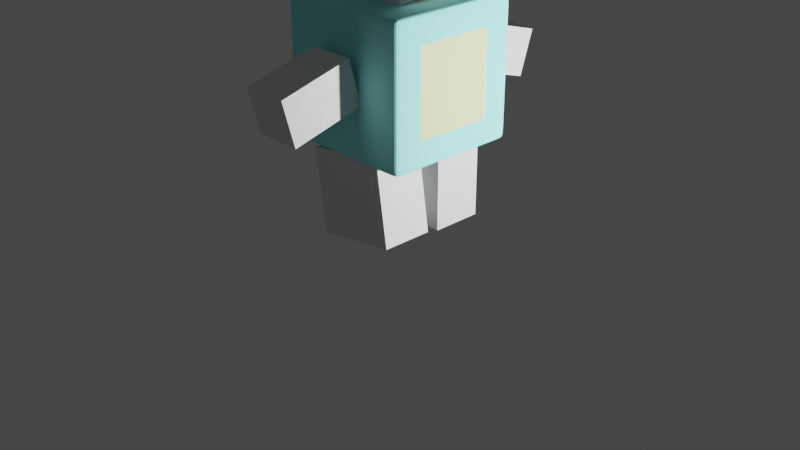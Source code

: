 # Source: collision.blend  (saved by Blender 2.91.10; exported with 4.5.12 LTS)
import bpy
from mathutils import Matrix  # noqa: F401  (used for matrix-valued properties, if any)

bpy.ops.wm.read_factory_settings(use_empty=True)
scene = bpy.context.scene
scene.name = 'Scene'

# ---- collections
col_collection = bpy.data.collections.new('Collection'); scene.collection.children.link(col_collection)

# ---- materials (node trees are filled in below, after node groups)
mat_material = bpy.data.materials.new('Material')
mat_material.alpha_threshold = 0.0
mat_material.use_transparent_shadow = False
mat_material.diffuse_color = (0.3464, 0.9186, 0.9186, 1.0)
mat_material.line_color = (0.0, 0.0, 0.0, 1.0)
mat_material_004 = bpy.data.materials.new('Material.004')
mat_material_004.use_transparent_shadow = False
mat_collisionhead = bpy.data.materials.new('CollisionHead')
mat_collisionhead.use_transparent_shadow = False
mat_material_005 = bpy.data.materials.new('Material.005')
mat_material_005.use_transparent_shadow = False
mat_material_006 = bpy.data.materials.new('Material.006')
mat_material_006.use_transparent_shadow = False
mat_material_007 = bpy.data.materials.new('Material.007')
mat_material_007.use_transparent_shadow = False
mat_material_008 = bpy.data.materials.new('Material.008')
mat_material_008.use_transparent_shadow = False
mat_collisionrightleg = bpy.data.materials.new('CollisionRightLeg')
mat_collisionrightleg.use_transparent_shadow = False
mat_collisionleftleg = bpy.data.materials.new('CollisionLeftLeg')
mat_collisionleftleg.use_transparent_shadow = False
mat_collisionleftarmmaterial_006 = bpy.data.materials.new('CollisionLeftArmMaterial.006')
mat_collisionleftarmmaterial_006.use_transparent_shadow = False
mat_collisionrightarm = bpy.data.materials.new('CollisionRightArm')
mat_collisionrightarm.use_transparent_shadow = False

# ---- material node trees
mat_material_004.use_nodes = True; mat_material_004.node_tree.nodes.clear()
_N = mat_material_004.node_tree.nodes; _L = mat_material_004.node_tree.links
n0 = _N.new('ShaderNodeBsdfPrincipled'); n0.name = 'Principled BSDF'; n0.location = (10, 300)
n0.distribution = 'GGX'
n0.subsurface_method = 'BURLEY'
n0.inputs[0].default_value = (0.7433, 0.8, 0.4074, 1.0)
n0.inputs[3].default_value = 1.45
n0.inputs[27].default_value = (0.0, 0.0, 0.0, 1.0)
n0.inputs[28].default_value = 1.0
n1 = _N.new('ShaderNodeOutputMaterial'); n1.name = 'Material Output'; n1.location = (300, 300)
_L.new(n0.outputs[0], n1.inputs[0])
n1.is_active_output = True
mat_collisionhead.use_nodes = True; mat_collisionhead.node_tree.nodes.clear()
_N = mat_collisionhead.node_tree.nodes; _L = mat_collisionhead.node_tree.links
n0 = _N.new('ShaderNodeBsdfPrincipled'); n0.name = 'Principled BSDF'; n0.location = (10, 300)
n0.distribution = 'GGX'
n0.subsurface_method = 'BURLEY'
n0.inputs[3].default_value = 1.45
n0.inputs[27].default_value = (0.0, 0.0, 0.0, 1.0)
n0.inputs[28].default_value = 1.0
n1 = _N.new('ShaderNodeOutputMaterial'); n1.name = 'Material Output'; n1.location = (300, 300)
_L.new(n0.outputs[0], n1.inputs[0])
n1.is_active_output = True
mat_material_005.use_nodes = True; mat_material_005.node_tree.nodes.clear()
_N = mat_material_005.node_tree.nodes; _L = mat_material_005.node_tree.links
n0 = _N.new('ShaderNodeBsdfPrincipled'); n0.name = 'Principled BSDF'; n0.location = (10, 300)
n0.distribution = 'GGX'
n0.subsurface_method = 'BURLEY'
n0.inputs[0].default_value = (0.002322, 0.002322, 0.002322, 1.0)
n0.inputs[3].default_value = 1.45
n0.inputs[27].default_value = (0.0, 0.0, 0.0, 1.0)
n0.inputs[28].default_value = 1.0
n1 = _N.new('ShaderNodeOutputMaterial'); n1.name = 'Material Output'; n1.location = (300, 300)
_L.new(n0.outputs[0], n1.inputs[0])
n1.is_active_output = True
mat_material_006.use_nodes = True; mat_material_006.node_tree.nodes.clear()
_N = mat_material_006.node_tree.nodes; _L = mat_material_006.node_tree.links
n0 = _N.new('ShaderNodeBsdfPrincipled'); n0.name = 'Principled BSDF'; n0.location = (10, 300)
n0.distribution = 'GGX'
n0.subsurface_method = 'BURLEY'
n0.inputs[3].default_value = 1.45
n0.inputs[27].default_value = (0.0, 0.0, 0.0, 1.0)
n0.inputs[28].default_value = 1.0
n1 = _N.new('ShaderNodeOutputMaterial'); n1.name = 'Material Output'; n1.location = (300, 300)
_L.new(n0.outputs[0], n1.inputs[0])
n1.is_active_output = True
mat_material_007.use_nodes = True; mat_material_007.node_tree.nodes.clear()
_N = mat_material_007.node_tree.nodes; _L = mat_material_007.node_tree.links
n0 = _N.new('ShaderNodeBsdfPrincipled'); n0.name = 'Principled BSDF'; n0.location = (10, 300)
n0.distribution = 'GGX'
n0.subsurface_method = 'BURLEY'
n0.inputs[0].default_value = (0.8, 0.04997, 0.04997, 1.0)
n0.inputs[3].default_value = 1.45
n0.inputs[27].default_value = (0.0, 0.0, 0.0, 1.0)
n0.inputs[28].default_value = 1.0
n1 = _N.new('ShaderNodeOutputMaterial'); n1.name = 'Material Output'; n1.location = (300, 300)
_L.new(n0.outputs[0], n1.inputs[0])
n1.is_active_output = True
mat_material_008.use_nodes = True; mat_material_008.node_tree.nodes.clear()
_N = mat_material_008.node_tree.nodes; _L = mat_material_008.node_tree.links
n0 = _N.new('ShaderNodeBsdfPrincipled'); n0.name = 'Principled BSDF'; n0.location = (10, 300)
n0.distribution = 'GGX'
n0.subsurface_method = 'BURLEY'
n0.inputs[0].default_value = (0.5183, 0.8, 0.2434, 1.0)
n0.inputs[3].default_value = 1.45
n0.inputs[27].default_value = (0.0, 0.0, 0.0, 1.0)
n0.inputs[28].default_value = 1.0
n1 = _N.new('ShaderNodeOutputMaterial'); n1.name = 'Material Output'; n1.location = (300, 300)
_L.new(n0.outputs[0], n1.inputs[0])
n1.is_active_output = True
mat_collisionrightleg.use_nodes = True; mat_collisionrightleg.node_tree.nodes.clear()
_N = mat_collisionrightleg.node_tree.nodes; _L = mat_collisionrightleg.node_tree.links
n0 = _N.new('ShaderNodeBsdfPrincipled'); n0.name = 'Principled BSDF'; n0.location = (10, 300)
n0.distribution = 'GGX'
n0.subsurface_method = 'BURLEY'
n0.inputs[3].default_value = 1.45
n0.inputs[27].default_value = (0.0, 0.0, 0.0, 1.0)
n0.inputs[28].default_value = 1.0
n1 = _N.new('ShaderNodeOutputMaterial'); n1.name = 'Material Output'; n1.location = (300, 300)
_L.new(n0.outputs[0], n1.inputs[0])
n1.is_active_output = True
mat_collisionleftleg.use_nodes = True; mat_collisionleftleg.node_tree.nodes.clear()
_N = mat_collisionleftleg.node_tree.nodes; _L = mat_collisionleftleg.node_tree.links
n0 = _N.new('ShaderNodeBsdfPrincipled'); n0.name = 'Principled BSDF'; n0.location = (10, 300)
n0.distribution = 'GGX'
n0.subsurface_method = 'BURLEY'
n0.inputs[3].default_value = 1.45
n0.inputs[27].default_value = (0.0, 0.0, 0.0, 1.0)
n0.inputs[28].default_value = 1.0
n1 = _N.new('ShaderNodeOutputMaterial'); n1.name = 'Material Output'; n1.location = (300, 300)
_L.new(n0.outputs[0], n1.inputs[0])
n1.is_active_output = True
mat_collisionleftarmmaterial_006.use_nodes = True; mat_collisionleftarmmaterial_006.node_tree.nodes.clear()
_N = mat_collisionleftarmmaterial_006.node_tree.nodes; _L = mat_collisionleftarmmaterial_006.node_tree.links
n0 = _N.new('ShaderNodeBsdfPrincipled'); n0.name = 'Principled BSDF'; n0.location = (10, 300)
n0.distribution = 'GGX'
n0.subsurface_method = 'BURLEY'
n0.inputs[3].default_value = 1.45
n0.inputs[27].default_value = (0.0, 0.0, 0.0, 1.0)
n0.inputs[28].default_value = 1.0
n1 = _N.new('ShaderNodeOutputMaterial'); n1.name = 'Material Output'; n1.location = (300, 300)
_L.new(n0.outputs[0], n1.inputs[0])
n1.is_active_output = True
mat_collisionrightarm.use_nodes = True; mat_collisionrightarm.node_tree.nodes.clear()
_N = mat_collisionrightarm.node_tree.nodes; _L = mat_collisionrightarm.node_tree.links
n0 = _N.new('ShaderNodeBsdfPrincipled'); n0.name = 'Principled BSDF'; n0.location = (10, 300)
n0.distribution = 'GGX'
n0.subsurface_method = 'BURLEY'
n0.inputs[3].default_value = 1.45
n0.inputs[27].default_value = (0.0, 0.0, 0.0, 1.0)
n0.inputs[28].default_value = 1.0
n1 = _N.new('ShaderNodeOutputMaterial'); n1.name = 'Material Output'; n1.location = (300, 300)
_L.new(n0.outputs[0], n1.inputs[0])
n1.is_active_output = True

# ---- world
world_world = bpy.data.worlds.new('World'); scene.world = world_world
world_world.use_nodes = True; world_world.node_tree.nodes.clear()
_N = world_world.node_tree.nodes; _L = world_world.node_tree.links
n0 = _N.new('ShaderNodeOutputWorld'); n0.name = 'World Output'; n0.location = (300, 300)
n1 = _N.new('ShaderNodeBackground'); n1.name = 'Background'; n1.location = (10, 300)
n1.inputs[0].default_value = (0.05088, 0.05088, 0.05088, 1.0)
_L.new(n1.outputs[0], n0.inputs[0])
n0.is_active_output = True
world_world.color = (0.05088, 0.05088, 0.05088)
world_world.use_sun_shadow = False
world_world.sun_shadow_jitter_overblur = 0.0

# ---- cameras
cam_camera = bpy.data.cameras.new('Camera')
cam_camera.clip_end = 100.0
cam_camera.ortho_scale = 7.314

# ---- lights
light_light = bpy.data.lights.new('Light', 'POINT')
light_light.transmission_factor = 0.0
light_light.energy = 1000.0
light_light.shadow_soft_size = 0.1
light_light.shadow_maximum_resolution = 0.006
light_light.use_absolute_resolution = True

# ---- meshes
me_cube_001 = bpy.data.meshes.new('Cube.001')
me_cube_001.from_pydata([(-1.0, -1.0, -1.0), (-1.0, -1.0, 1.0), (-1.0, 1.0, -1.0), (-1.0, 1.0, 1.0), (1.0, -1.0, -1.0), (1.0, -1.0, 1.0), (1.0, 1.0, -1.0), (1.0, 1.0, 1.0), (-1.0, -0.8331, -1.0), (-1.0, 0.8331, -1.0), (-1.0, 0.8331, 1.0), (-1.0, -0.8331, 1.0), (1.0, 0.8331, -1.0), (1.0, -0.8331, -1.0), (1.0, -0.8331, 1.0), (1.0, 0.8331, 1.0), (1.0, -1.0, 0.8981), (1.0, -1.0, -0.8981), (1.0, 1.0, -0.8981), (1.0, 1.0, 0.8981), (-1.0, 1.0, 0.8981), (-1.0, 1.0, -0.8981), (-1.0, -1.0, -0.8981), (-1.0, -1.0, 0.8981), (1.0, -0.8331, -0.8981), (1.0, -0.8331, 0.8981), (1.0, 0.8331, -0.8981), (1.0, 0.8331, 0.8981), (-1.0, 0.8331, 0.8981), (-1.0, 0.8331, -0.8981), (-1.0, -0.8331, -0.8981), (-1.0, -0.8331, 0.8981), (0.9043, 0.8331, -1.0), (-0.9043, 0.8331, -1.0), (-0.9043, -0.8331, -1.0), (0.9043, -0.8331, -1.0), (-0.9043, 0.8331, 1.0), (0.9043, 0.8331, 1.0), (0.9043, -0.8331, 1.0), (-0.9043, -0.8331, 1.0), (0.9043, -1.0, 1.0), (-0.9043, -1.0, 1.0), (-0.9043, -1.0, -1.0), (0.9043, -1.0, -1.0), (0.9043, 1.0, 1.0), (-0.9043, 1.0, 1.0), (0.9043, 1.0, -1.0), (-0.9043, 1.0, -1.0), (-0.9043, -1.0, 0.8981), (0.9043, -1.0, 0.8981), (0.9043, -1.0, -0.8981), (-0.9043, -1.0, -0.8981), (-0.9043, 1.0, 0.8981), (0.9043, 1.0, 0.8981), (0.9043, 1.0, -0.8981), (-0.9043, 1.0, -0.8981)], [], [(11, 39, 36, 10), (9, 29, 21, 2), (14, 25, 27, 15), (20, 3, 45, 52), (23, 1, 11, 31), (6, 18, 26, 12), (14, 38, 40, 5), (8, 34, 42, 0), (16, 49, 50, 17), (13, 35, 32, 12), (45, 3, 10, 36), (46, 6, 12, 32), (10, 28, 31, 11), (0, 22, 30, 8), (29, 9, 8, 30), (24, 13, 12, 26), (4, 17, 50, 43), (2, 21, 55, 47), (28, 10, 3, 20), (25, 14, 5, 16), (19, 7, 15, 27), (25, 16, 17, 24), (24, 26, 27, 25), (29, 30, 31, 28), (23, 31, 30, 22), (19, 27, 26, 18), (28, 20, 21, 29), (53, 19, 18, 54), (20, 52, 55, 21), (13, 24, 17, 4), (48, 23, 22, 51), (53, 44, 7, 19), (48, 41, 1, 23), (35, 13, 4, 43), (39, 11, 1, 41), (34, 8, 9, 33), (46, 54, 18, 6), (7, 44, 37, 15), (16, 5, 40, 49), (42, 51, 22, 0), (38, 14, 15, 37), (45, 36, 37, 44), (53, 54, 55, 52), (41, 48, 49, 40), (54, 46, 47, 55), (44, 53, 52, 45), (51, 42, 43, 50), (39, 41, 40, 38), (46, 32, 33, 47), (38, 37, 36, 39), (48, 51, 50, 49), (35, 43, 42, 34), (34, 33, 32, 35), (2, 47, 33, 9)])
me_cube_001.polygons.foreach_set('material_index', [0, 0, 0, 0, 0, 0, 0, 0, 0, 0, 0, 0, 0, 0, 0, 0, 0, 0, 0, 0, 0, 0, 1, 1, 0, 0, 0, 0, 0, 0, 0, 0, 0, 0, 0, 0, 0, 0, 0, 0, 0, 0, 0, 0, 0, 0, 0, 0, 0, 0, 0, 0, 0, 0])
_uv = me_cube_001.uv_layers.new(name='UVMap')
_uv.uv.foreach_set('vector', [0.875, 0.7291, 0.863, 0.7291, 0.863, 0.5209, 0.875, 0.5209, 0.375, 0.2291, 0.3877, 0.2291, 0.3877, 0.25, 0.375, 0.25, 0.625, 0.7291, 0.6123, 0.7291, 0.6123, 0.5209, 0.625, 0.5209, 0.6123, 0.25, 0.625, 0.25, 0.625, 0.262, 0.6123, 0.262, 0.6123, 0.0, 0.625, 0.0, 0.625, 0.02087, 0.6123, 0.02087, 0.375, 0.5, 0.3877, 0.5, 0.3877, 0.5209, 0.375, 0.5209, 0.625, 0.7291, 0.637, 0.7291, 0.637, 0.75, 0.625, 0.75, 0.125, 0.7291, 0.137, 0.7291, 0.137, 0.75, 0.125, 0.75, 0.6123, 0.75, 0.6123, 0.762, 0.3877, 0.762, 0.3877, 0.75, 0.375, 0.7291, 0.363, 0.7291, 0.363, 0.5209, 0.375, 0.5209, 0.863, 0.5, 0.875, 0.5, 0.875, 0.5209, 0.863, 0.5209, 0.363, 0.5, 0.375, 0.5, 0.375, 0.5209, 0.363, 0.5209, 0.625, 0.2291, 0.6123, 0.2291, 0.6123, 0.02087, 0.625, 0.02087, 0.375, 0.0, 0.3877, 0.0, 0.3877, 0.02087, 0.375, 0.02087, 0.3877, 0.2291, 0.375, 0.2291, 0.375, 0.02087, 0.3877, 0.02087, 0.3877, 0.7291, 0.375, 0.7291, 0.375, 0.5209, 0.3877, 0.5209, 0.375, 0.75, 0.3877, 0.75, 0.3877, 0.762, 0.375, 0.762, 0.375, 0.25, 0.3877, 0.25, 0.3877, 0.262, 0.375, 0.262, 0.6123, 0.2291, 0.625, 0.2291, 0.625, 0.25, 0.6123, 0.25, 0.6123, 0.7291, 0.625, 0.7291, 0.625, 0.75, 0.6123, 0.75, 0.6123, 0.5, 0.625, 0.5, 0.625, 0.5209, 0.6123, 0.5209, 0.6123, 0.7291, 0.6123, 0.75, 0.3877, 0.75, 0.3877, 0.7291, 0.3877, 0.7291, 0.3877, 0.5209, 0.6123, 0.5209, 0.6123, 0.7291, 0.3877, 0.2291, 0.3877, 0.02087, 0.6123, 0.02087, 0.6123, 0.2291, 0.6123, 0.0, 0.6123, 0.02087, 0.3877, 0.02087, 0.3877, 0.0, 0.6123, 0.5, 0.6123, 0.5209, 0.3877, 0.5209, 0.3877, 0.5, 0.6123, 0.2291, 0.6123, 0.25, 0.3877, 0.25, 0.3877, 0.2291, 0.6123, 0.488, 0.6123, 0.5, 0.3877, 0.5, 0.3877, 0.488, 0.6123, 0.25, 0.6123, 0.262, 0.3877, 0.262, 0.3877, 0.25, 0.375, 0.7291, 0.3877, 0.7291, 0.3877, 0.75, 0.375, 0.75, 0.6123, 0.988, 0.6123, 1.0, 0.3877, 1.0, 0.3877, 0.988, 0.6123, 0.488, 0.625, 0.488, 0.625, 0.5, 0.6123, 0.5, 0.6123, 0.988, 0.625, 0.988, 0.625, 1.0, 0.6123, 1.0, 0.363, 0.7291, 0.375, 0.7291, 0.375, 0.75, 0.363, 0.75, 0.863, 0.7291, 0.875, 0.7291, 0.875, 0.75, 0.863, 0.75, 0.137, 0.7291, 0.125, 0.7291, 0.125, 0.5209, 0.137, 0.5209, 0.375, 0.488, 0.3877, 0.488, 0.3877, 0.5, 0.375, 0.5, 0.625, 0.5, 0.637, 0.5, 0.637, 0.5209, 0.625, 0.5209, 0.6123, 0.75, 0.625, 0.75, 0.625, 0.762, 0.6123, 0.762, 0.375, 0.988, 0.3877, 0.988, 0.3877, 1.0, 0.375, 1.0, 0.637, 0.7291, 0.625, 0.7291, 0.625, 0.5209, 0.637, 0.5209, 0.863, 0.5, 0.863, 0.5209, 0.637, 0.5209, 0.637, 0.5, 0.6123, 0.488, 0.3877, 0.488, 0.3877, 0.262, 0.6123, 0.262, 0.625, 0.988, 0.6123, 0.988, 0.6123, 0.762, 0.625, 0.762, 0.3877, 0.488, 0.375, 0.488, 0.375, 0.262, 0.3877, 0.262, 0.625, 0.488, 0.6123, 0.488, 0.6123, 0.262, 0.625, 0.262, 0.3877, 0.988, 0.375, 0.988, 0.375, 0.762, 0.3877, 0.762, 0.863, 0.7291, 0.863, 0.75, 0.637, 0.75, 0.637, 0.7291, 0.363, 0.5, 0.363, 0.5209, 0.137, 0.5209, 0.137, 0.5, 0.637, 0.7291, 0.637, 0.5209, 0.863, 0.5209, 0.863, 0.7291, 0.6123, 0.988, 0.3877, 0.988, 0.3877, 0.762, 0.6123, 0.762, 0.363, 0.7291, 0.363, 0.75, 0.137, 0.75, 0.137, 0.7291, 0.137, 0.7291, 0.137, 0.5209, 0.363, 0.5209, 0.363, 0.7291, 0.125, 0.5, 0.137, 0.5, 0.137, 0.5209, 0.125, 0.5209])
me_cube_001.materials.append(mat_material)
me_cube_001.materials.append(mat_material_004)
me_cube_001.use_remesh_fix_poles = True
me_cube_001.use_remesh_preserve_attributes = False
me_cube_001.use_mirror_vertex_groups = False
me_cube_001.update()
me_cube_002 = bpy.data.meshes.new('Cube.002')
me_cube_002.from_pydata([(-1.0, -1.0, -1.0), (-1.0, -1.0, 1.0), (-1.0, 1.0, -1.0), (-1.0, 1.0, 1.0), (1.0, -1.0, -1.0), (1.0, -1.0, 1.0), (1.0, 1.0, -1.0), (1.0, 1.0, 1.0), (-1.0, -0.8988, -1.0), (-1.0, 0.8988, -1.0), (-1.0, 0.8988, 1.0), (-1.0, -0.8988, 1.0), (1.0, 0.8988, -1.0), (1.0, -0.8988, -1.0), (1.0, -0.8988, 1.0), (1.0, 0.8988, 1.0), (0.04651, 1.0, -1.0), (0.04651, 1.0, 1.0), (0.04651, -0.8988, 1.0), (0.04651, 0.8988, 1.0), (0.04651, -0.8988, -1.0), (0.04651, 0.8988, -1.0), (0.8601, -1.0, -1.0), (-0.7671, -1.0, -1.0), (0.04651, -0.8989, -1.0), (-0.7671, -1.0, 1.0), (0.8601, -1.0, 1.0), (0.04651, -0.8989, 1.0), (-1.0, 1.0, -0.8438), (-1.0, 1.0, 0.8438), (-1.0, -1.0, -0.8438), (-1.0, -1.0, 0.8438), (1.0, 1.0, -0.8438), (1.0, 1.0, 0.8438), (1.0, -1.0, -0.8438), (1.0, -1.0, 0.8438), (1.0, -0.8988, 0.8438), (1.0, -0.8988, -0.8438), (1.0, 0.8988, -0.8438), (1.0, 0.8988, 0.8438), (-1.0, 0.8988, 0.8438), (-1.0, 0.8988, -0.8438), (-1.0, -0.8988, 0.8438), (-1.0, -0.8988, -0.8438), (0.04651, 1.0, 0.8438), (0.04651, 1.0, -0.8438), (-0.7671, -1.0, 0.8438), (-0.7671, -1.0, -0.8438), (0.8601, -1.0, 0.8438), (0.8601, -1.0, -0.8438), (-0.7671, -1.0, -1.0), (-0.7671, -1.0, 1.0), (-0.7671, -1.0, -0.8438), (-0.7671, -1.0, 0.8438), (-1.0, 0.0, 1.0), (1.0, 0.0, 1.0), (1.0, 0.0, -1.0), (-1.0, 0.0, -1.0), (0.04651, 0.0, -1.0), (0.04651, 0.0, 1.0), (-1.0, 0.0, -0.8438), (-1.0, 0.0, 0.8438), (1.0, -5.96e-08, -0.8438), (1.083, 0.0008167, 0.6181), (1.0, 0.2479, -0.5767), (1.0, 0.651, -0.5767), (1.0, 0.651, -0.112), (1.0, 0.2015, -0.1587), (1.0, -0.651, -0.5767), (1.0, -0.2479, -0.5767), (1.0, -0.2015, -0.1587), (1.0, -0.651, -0.112), (1.124, 0.2479, -0.5767), (1.124, 0.651, -0.5767), (1.124, 0.2479, -0.112), (1.124, 0.651, -0.112), (1.124, -0.651, -0.5767), (1.124, -0.2479, -0.5767), (1.124, -0.651, -0.112), (1.124, -0.2479, -0.112), (1.124, 0.5737, -0.2509), (1.124, 0.3252, -0.2509), (1.124, 0.3252, -0.4378), (1.124, 0.5737, -0.4378), (1.124, -0.3252, -0.2509), (1.124, -0.5737, -0.2509), (1.124, -0.5737, -0.4378), (1.124, -0.3252, -0.4378), (1.237, 0.5737, -0.2509), (1.237, 0.3252, -0.2509), (1.237, 0.5737, -0.4378), (1.237, 0.3252, -0.4378), (1.237, -0.3252, -0.2509), (1.237, -0.5737, -0.2509), (1.237, -0.3252, -0.4378), (1.237, -0.5737, -0.4378), (1.237, 0.4924, -0.3584), (1.237, 0.4589, -0.3584), (1.237, 0.4589, -0.3302), (1.237, 0.4924, -0.3302), (1.237, -0.4498, -0.3584), (1.237, -0.4832, -0.3584), (1.237, -0.4832, -0.3302), (1.237, -0.4498, -0.3302), (1.07, -0.651, -0.5767), (1.07, -0.651, -0.112), (1.07, -0.2479, -0.112), (1.07, -0.2479, -0.5767), (1.055, 0.2479, -0.112), (1.055, 0.651, -0.112), (1.055, 0.2479, -0.5767), (1.055, 0.651, -0.5767), (1.175, -0.651, -0.2172), (1.175, -0.651, -0.4714), (1.019, -0.651, -0.4714), (1.019, -0.651, -0.2172), (1.0, 0.2412, -0.7386), (1.0, 0.6576, -0.7386), (1.0, 0.605, -0.6819), (1.0, 0.2938, -0.6819), (1.0, 0.7936, -0.5757), (1.0, 0.7936, 0.0188), (1.0, 0.7562, -0.1254), (1.0, 0.7562, -0.5354), (1.0, 0.7628, 0.7386), (1.0, 0.1106, 0.7889), (0.9997, 0.2677, -0.04143), (1.0, 0.5695, -0.006716), (1.003, 0.03531, 0.05644), (1.0, 0.1052, -0.5757), (1.0, 0.1426, -0.5354), (1.0, 0.1426, -0.1254), (1.0, -0.6576, -0.7386), (1.0, -0.2412, -0.7386), (1.0, -0.2938, -0.6819), (1.0, -0.605, -0.6819), (1.0, -0.1052, -0.5757), (1.004, -0.03509, 0.05644), (1.0, -0.1426, -0.1254), (1.0, -0.1426, -0.5354), (1.0, -0.1106, 0.7889), (1.0, -0.7628, 0.7386), (1.0, -0.5695, -0.006716), (1.0, -0.2677, -0.04143), (1.0, -0.7936, 0.0188), (1.0, -0.7936, -0.5757), (1.0, -0.7562, -0.5354), (1.0, -0.7562, -0.1254), (1.229, 0.4304, -0.4378), (1.229, 0.4684, -0.4378), (1.132, 0.4684, -0.4378), (1.132, 0.4304, -0.4378), (1.161, 0.2479, -0.2172), (1.161, 0.2479, -0.4714), (1.019, 0.2479, -0.4714), (1.019, 0.2479, -0.2172), (1.175, -0.5457, -0.5767), (1.175, -0.3531, -0.5767), (1.019, -0.3531, -0.5767), (1.019, -0.5457, -0.5767), (1.161, 0.3531, -0.5767), (1.161, 0.5457, -0.5767), (1.019, 0.5457, -0.5767), (1.019, 0.3531, -0.5767), (1.124, 0.502, -0.4714), (1.124, 0.3969, -0.4714), (1.124, 0.07108, -0.1456), (1.124, 0.8278, -0.1456), (1.124, 0.5457, -0.3226), (1.124, 0.5457, -0.366), (1.124, 0.2199, -0.6918), (1.124, 0.2199, 0.003209), (1.124, 0.3969, -0.2172), (1.124, 0.502, -0.2172), (1.124, 0.8278, -0.543), (1.124, 0.07108, -0.543), (1.124, 0.3531, -0.366), (1.124, 0.3531, -0.3226), (1.124, 0.6789, 0.003209), (1.124, 0.6789, -0.6918), (1.124, -0.3969, -0.4714), (1.124, -0.502, -0.4714), (1.124, -0.8278, -0.1456), (1.124, -0.07108, -0.1456), (1.124, -0.3531, -0.3226), (1.124, -0.3531, -0.366), (1.124, -0.6789, -0.6918), (1.124, -0.6789, 0.003209), (1.124, -0.502, -0.2172), (1.124, -0.3969, -0.2172), (1.124, -0.07108, -0.543), (1.124, -0.8278, -0.543), (1.124, -0.5457, -0.366), (1.124, -0.5457, -0.3226), (1.124, -0.2199, 0.003209), (1.124, -0.2199, -0.6918), (1.237, 0.3872, -0.2531), (1.237, 0.5642, -0.2531), (1.237, 0.5642, -0.4355), (1.237, 0.3872, -0.4355), (1.237, -0.555, -0.2531), (1.237, -0.378, -0.2531), (1.237, -0.378, -0.4355), (1.237, -0.555, -0.4355), (1.229, -0.5737, -0.3561), (1.229, -0.5737, -0.3325), (1.132, -0.5737, -0.3325), (1.132, -0.5737, -0.3561), (1.229, 0.3252, -0.3561), (1.229, 0.3252, -0.3325), (1.132, 0.3252, -0.3325), (1.132, 0.3252, -0.3561), (1.229, -0.4684, -0.4378), (1.229, -0.4304, -0.4378), (1.132, -0.4304, -0.4378), (1.132, -0.4684, -0.4378), (1.237, 0.3622, -0.3561), (1.237, 0.6241, -0.3561), (1.237, 0.496, -0.2531), (1.237, 0.44, -0.2531), (1.237, 0.4304, -0.4705), (1.237, 0.4304, -0.2181), (1.237, 0.5642, -0.1106), (1.237, 0.5642, -0.578), (1.237, 0.6241, -0.3325), (1.237, 0.3622, -0.3325), (1.237, 0.44, -0.4355), (1.237, 0.496, -0.4355), (1.237, 0.4684, -0.124), (1.237, 0.4684, -0.5646), (1.237, 0.3872, -0.6721), (1.237, 0.3872, -0.01651), (1.237, -0.6082, -0.3561), (1.237, -0.3476, -0.3561), (1.237, -0.4342, -0.2531), (1.237, -0.4889, -0.2531), (1.237, -0.4684, -0.5395), (1.237, -0.4684, -0.1491), (1.237, -0.378, -0.04161), (1.237, -0.378, -0.647), (1.237, -0.3476, -0.3325), (1.237, -0.6082, -0.3325), (1.237, -0.4889, -0.4355), (1.237, -0.4342, -0.4355), (1.237, -0.4304, -0.2079), (1.237, -0.4304, -0.4807), (1.237, -0.555, -0.5882), (1.237, -0.555, -0.1004), (1.105, -0.5457, -0.5767), (1.105, -0.3531, -0.5767), (0.9647, -0.3531, -0.5767), (0.9647, -0.5457, -0.5767), (1.105, -0.651, -0.2172), (1.105, -0.651, -0.4714), (0.9647, -0.651, -0.4714), (0.9647, -0.651, -0.2172), (1.105, 0.3531, -0.5767), (1.105, 0.5457, -0.5767), (0.9502, 0.5457, -0.5767), (0.9502, 0.3531, -0.5767), (1.105, 0.2479, -0.2172), (1.105, 0.2479, -0.4714), (0.9502, 0.2479, -0.4714), (0.9502, 0.2479, -0.2172), (1.0, -1.0, 0.008066), (0.8601, -1.0, 0.008066), (-0.7671, -1.0, 0.008066), (-1.0, 1.0, 0.008066), (0.04651, 1.0, 0.008066), (-1.0, -1.0, 0.008066), (-1.0, -0.8988, 0.008066), (-1.0, 0.8988, 0.008066), (1.0, -0.8988, 0.008066), (1.0, 0.8988, 0.008066), (1.0, 1.0, 0.008066), (-0.7671, -1.0, 0.008066), (1.0, -5.96e-08, 0.008066), (-1.0, 0.0, 0.008066), (1.0, 0.2479, -0.3421), (1.0, 0.651, -0.3421), (1.0, -0.651, -0.3421), (1.0, -0.2479, -0.3421), (1.124, 0.2479, -0.3421), (1.124, 0.651, -0.3421), (1.124, -0.651, -0.3421), (1.124, -0.2479, -0.3421), (1.124, 0.5737, -0.3452), (1.124, 0.3252, -0.3452), (1.124, -0.3252, -0.3452), (1.124, -0.5737, -0.3452), (1.237, 0.5737, -0.3452), (1.237, 0.3252, -0.3452), (1.237, -0.3252, -0.3452), (1.237, -0.5737, -0.3452), (1.237, 0.4924, -0.3442), (1.237, 0.4589, -0.3442), (1.237, -0.4498, -0.3442), (1.237, -0.4832, -0.3442), (1.07, -0.2479, -0.3421), (1.07, -0.651, -0.3421), (1.055, 0.651, -0.3421), (1.055, 0.2479, -0.3421), (1.175, -0.651, -0.3431), (1.019, -0.651, -0.3431), (1.0, 0.7936, -0.2756), (1.0, 0.7562, -0.3284), (1.004, 0.03534, 0.002342), (1.0, 0.1426, -0.3284), (1.005, -0.03511, 0.002487), (1.0, -0.1426, -0.3284), (1.0, -0.7936, -0.2756), (1.0, -0.7562, -0.3284), (1.161, 0.2479, -0.3431), (1.019, 0.2479, -0.3431), (1.124, 0.5457, -0.3445), (1.124, 0.2199, -0.3476), (1.124, 0.3531, -0.3445), (1.124, 0.6789, -0.3476), (1.124, -0.3531, -0.3445), (1.124, -0.6789, -0.3476), (1.124, -0.5457, -0.3445), (1.124, -0.2199, -0.3476), (1.237, 0.3872, -0.3452), (1.237, 0.5642, -0.3452), (1.237, -0.555, -0.3452), (1.237, -0.378, -0.3452), (1.229, -0.5737, -0.3442), (1.132, -0.5737, -0.3442), (1.229, 0.3252, -0.3442), (1.132, 0.3252, -0.3442), (1.237, 0.4304, -0.3431), (1.237, 0.5642, -0.3421), (1.237, 0.4684, -0.3422), (1.237, 0.3872, -0.3412), (1.237, -0.4684, -0.3424), (1.237, -0.378, -0.3414), (1.237, -0.4304, -0.343), (1.237, -0.555, -0.342), (1.105, -0.651, -0.3431), (0.9647, -0.651, -0.3431), (1.105, 0.2479, -0.3431), (0.9502, 0.2479, -0.3431), (0.997, 0.1053, -0.2756), (0.9941, 0.1053, 0.0188), (1.0, -6.085e-08, 0.9061), (0.998, -0.1052, -0.2756), (0.9961, -0.1053, 0.0188), (0.9883, -0.00012, 0.09985), (0.9983, 0.073, -0.09527), (0.9959, 0.07294, 0.01674), (1.045, 0.0004771, 0.3469), (0.9989, -0.07286, -0.09497), (0.9973, -0.07282, 0.01674), (0.9996, 2.468e-05, 0.09658), (1.19, 0.002065, 0.06867), (1.236, 0.002518, 0.319), (1.195, 0.03738, -0.02557), (1.194, 0.03735, 0.02853), (1.195, -0.03307, -0.02543), (1.194, -0.03305, 0.02853), (1.0, 0.7628, 0.7386), (1.0, 0.1106, 0.7889), (0.9997, 0.2677, -0.04143), (1.0, 0.5695, -0.006716)], [], [(17, 3, 10, 19), (13, 37, 34, 4), (18, 11, 1, 25, 27), (31, 1, 11, 42), (6, 32, 38, 12), (14, 18, 27, 26, 5), (16, 45, 32, 6), (62, 56, 12, 38), (16, 6, 12, 21), (59, 55, 15, 19), (58, 57, 9, 21), (55, 344, 39, 15), (52, 50, 22, 49), (23, 47, 30, 0), (56, 58, 21, 12), (54, 59, 19, 10), (2, 16, 21, 9), (20, 13, 4, 22, 24), (36, 14, 5, 35), (8, 20, 24, 23, 0), (2, 28, 45, 16), (7, 17, 19, 15), (22, 50, 23, 24), (25, 51, 26, 27), (51, 53, 48, 26), (4, 34, 49, 22), (40, 10, 3, 29), (46, 25, 1, 31), (60, 57, 8, 43), (54, 61, 42, 11), (35, 5, 26, 48), (0, 30, 43, 8), (44, 17, 7, 33), (29, 3, 17, 44), (33, 7, 15, 39), (264, 265, 49, 34), (275, 265, 48, 53), (267, 268, 45, 28), (269, 270, 43, 30), (277, 270, 42, 61), (109, 108, 74, 75), (272, 264, 34, 37), (266, 269, 30, 47), (274, 273, 38, 32), (271, 267, 28, 41), (268, 274, 32, 45), (9, 41, 28, 2), (266, 275, 53, 46), (25, 46, 53, 51), (47, 23, 50, 52), (302, 113, 114, 303), (271, 277, 61, 40), (10, 40, 61, 54), (41, 9, 57, 60), (11, 18, 59, 54), (13, 20, 58, 56), (14, 36, 344, 55), (20, 8, 57, 58), (18, 14, 55, 59), (37, 13, 56, 62), (116, 117, 118, 119), (304, 121, 122, 305), (124, 125, 126, 127), (342, 129, 130, 307), (132, 133, 134, 135), (345, 346, 138, 309), (140, 141, 142, 143), (310, 145, 146, 311), (286, 80, 88, 290), (148, 149, 150, 151), (312, 153, 154, 313), (298, 106, 79, 285), (156, 157, 158, 159), (300, 109, 75, 283), (106, 105, 78, 79), (160, 161, 162, 163), (164, 165, 166, 167), (314, 169, 170, 315), (172, 173, 174, 175), (316, 177, 178, 317), (180, 181, 182, 183), (318, 185, 186, 319), (188, 189, 190, 191), (320, 193, 194, 321), (322, 323, 198, 199), (324, 325, 202, 203), (326, 205, 206, 327), (84, 85, 93, 92), (328, 209, 210, 329), (212, 213, 214, 215), (80, 81, 89, 88), (288, 84, 92, 292), (216, 217, 218, 219), (330, 221, 222, 331), (224, 225, 226, 227), (332, 229, 230, 333), (232, 233, 234, 235), (334, 237, 238, 335), (240, 241, 242, 243), (336, 245, 246, 337), (70, 71, 105, 106), (248, 249, 250, 251), (281, 70, 106, 298), (338, 253, 254, 339), (256, 257, 258, 259), (279, 66, 109, 300), (340, 261, 262, 341), (66, 67, 108, 109), (299, 104, 113, 302), (104, 76, 114, 113), (284, 78, 115, 303), (78, 105, 112, 115), (62, 38, 117, 116), (38, 65, 118, 117), (65, 64, 119, 118), (64, 62, 116, 119), (273, 39, 121, 304), (39, 66, 122, 121), (279, 65, 123, 305), (65, 38, 120, 123), (360, 361, 125, 124), (361, 362, 126, 125), (362, 363, 127, 126), (363, 360, 124, 127), (276, 62, 129, 342), (62, 64, 130, 129), (278, 67, 131, 307), (67, 344, 343, 131), (37, 62, 133, 132), (62, 69, 134, 133), (69, 68, 135, 134), (68, 37, 132, 135), (350, 137, 359, 355), (344, 70, 138, 346), (281, 69, 139, 309), (69, 62, 136, 139), (344, 36, 141, 140), (36, 71, 142, 141), (71, 70, 143, 142), (70, 344, 140, 143), (272, 37, 145, 310), (37, 68, 146, 145), (280, 71, 147, 311), (71, 36, 144, 147), (82, 83, 149, 148), (83, 90, 150, 149), (90, 91, 151, 150), (91, 82, 148, 151), (301, 110, 153, 312), (110, 72, 154, 153), (282, 74, 155, 313), (74, 108, 152, 155), (104, 107, 157, 156), (107, 77, 158, 157), (77, 76, 159, 158), (76, 104, 156, 159), (110, 111, 161, 160), (111, 73, 162, 161), (73, 72, 163, 162), (72, 110, 160, 163), (72, 73, 165, 164), (73, 81, 166, 165), (81, 80, 167, 166), (80, 72, 164, 167), (283, 75, 169, 314), (75, 82, 170, 169), (287, 81, 171, 315), (81, 73, 168, 171), (75, 74, 173, 172), (74, 83, 174, 173), (83, 82, 175, 174), (82, 75, 172, 175), (282, 72, 177, 316), (72, 80, 178, 177), (286, 83, 179, 317), (83, 74, 176, 179), (76, 77, 181, 180), (77, 85, 182, 181), (85, 84, 183, 182), (84, 76, 180, 183), (285, 79, 185, 318), (79, 86, 186, 185), (289, 85, 187, 319), (85, 77, 184, 187), (79, 78, 189, 188), (78, 87, 190, 189), (87, 86, 191, 190), (86, 79, 188, 191), (284, 76, 193, 320), (76, 84, 194, 193), (288, 87, 195, 321), (87, 78, 192, 195), (96, 97, 197, 196), (295, 98, 198, 323), (98, 99, 199, 198), (294, 96, 196, 322), (100, 101, 201, 200), (297, 102, 202, 325), (102, 103, 203, 202), (296, 100, 200, 324), (289, 86, 205, 326), (86, 95, 206, 205), (293, 93, 207, 327), (93, 85, 204, 207), (287, 82, 209, 328), (82, 91, 210, 209), (291, 89, 211, 329), (89, 81, 208, 211), (86, 87, 213, 212), (87, 94, 214, 213), (94, 95, 215, 214), (95, 86, 212, 215), (88, 89, 217, 216), (89, 97, 218, 217), (97, 96, 219, 218), (96, 88, 216, 219), (291, 91, 221, 330), (91, 98, 222, 221), (295, 97, 223, 331), (97, 89, 220, 223), (91, 90, 225, 224), (90, 99, 226, 225), (99, 98, 227, 226), (98, 91, 224, 227), (290, 88, 229, 332), (88, 96, 230, 229), (294, 99, 231, 333), (99, 90, 228, 231), (92, 93, 233, 232), (93, 101, 234, 233), (101, 100, 235, 234), (100, 92, 232, 235), (293, 95, 237, 334), (95, 102, 238, 237), (297, 101, 239, 335), (101, 93, 236, 239), (95, 94, 241, 240), (94, 103, 242, 241), (103, 102, 243, 242), (102, 95, 240, 243), (292, 92, 245, 336), (92, 100, 246, 245), (296, 103, 247, 337), (103, 94, 244, 247), (68, 69, 249, 248), (69, 107, 250, 249), (107, 104, 251, 250), (104, 68, 248, 251), (280, 68, 253, 338), (68, 104, 254, 253), (299, 105, 255, 339), (105, 71, 252, 255), (64, 65, 257, 256), (65, 111, 258, 257), (111, 110, 259, 258), (110, 64, 256, 259), (278, 64, 261, 340), (64, 110, 262, 261), (301, 108, 263, 341), (108, 67, 260, 263), (110, 301, 341, 262), (67, 278, 340, 260), (104, 299, 339, 254), (71, 280, 338, 252), (100, 296, 337, 246), (94, 292, 336, 244), (102, 297, 335, 238), (93, 293, 334, 236), (96, 294, 333, 230), (90, 290, 332, 228), (98, 295, 331, 222), (89, 291, 330, 220), (91, 291, 329, 210), (81, 287, 328, 208), (95, 293, 327, 206), (85, 289, 326, 204), (103, 296, 324, 203), (101, 297, 325, 201), (99, 294, 322, 199), (97, 295, 323, 197), (84, 288, 321, 194), (78, 284, 320, 192), (86, 289, 319, 186), (77, 285, 318, 184), (80, 286, 317, 178), (74, 282, 316, 176), (82, 287, 315, 170), (73, 283, 314, 168), (72, 282, 313, 154), (108, 301, 312, 152), (68, 280, 311, 146), (36, 272, 310, 144), (70, 281, 309, 138), (62, 276, 345, 136), (64, 278, 307, 130), (353, 306, 356, 354), (66, 279, 305, 122), (38, 273, 304, 120), (76, 284, 303, 114), (105, 299, 302, 112), (260, 340, 341, 263), (65, 279, 300, 111), (252, 338, 339, 255), (69, 281, 298, 107), (244, 336, 337, 247), (236, 334, 335, 239), (228, 332, 333, 231), (220, 330, 331, 223), (87, 288, 292, 94), (208, 328, 329, 211), (204, 326, 327, 207), (200, 201, 325, 324), (196, 197, 323, 322), (192, 320, 321, 195), (184, 318, 319, 187), (176, 316, 317, 179), (168, 314, 315, 171), (111, 300, 283, 73), (107, 298, 285, 77), (152, 312, 313, 155), (83, 286, 290, 90), (144, 310, 311, 147), (136, 345, 309, 139), (343, 342, 307, 131), (120, 304, 305, 123), (41, 60, 277, 271), (112, 302, 303, 115), (47, 52, 275, 266), (44, 33, 274, 268), (40, 29, 267, 271), (33, 39, 273, 274), (46, 31, 269, 266), (36, 35, 264, 272), (60, 43, 270, 277), (31, 42, 270, 269), (29, 44, 268, 267), (52, 49, 265, 275), (35, 48, 265, 264), (349, 348, 342, 343), (63, 349, 343, 344), (351, 352, 346, 345), (352, 63, 344, 346), (347, 351, 345, 276), (348, 347, 276, 342), (128, 306, 348, 349), (350, 128, 349, 63), (308, 137, 352, 351), (137, 350, 63, 352), (353, 308, 351, 347), (306, 353, 347, 348), (354, 355, 359, 358), (355, 354, 356, 357), (128, 350, 355, 357), (308, 353, 354, 358), (137, 308, 358, 359), (306, 128, 357, 356), (66, 39, 360, 363), (67, 66, 363, 362), (344, 67, 362, 361), (39, 344, 361, 360)])
me_cube_002.polygons.foreach_set('material_index', [1, 1, 1, 1, 1, 1, 1, 1, 1, 1, 1, 1, 1, 1, 1, 1, 1, 1, 1, 1, 1, 1, 1, 1, 1, 1, 1, 1, 1, 1, 1, 1, 1, 1, 1, 1, 1, 1, 1, 1, 1, 1, 1, 1, 1, 1, 1, 1, 1, 1, 1, 1, 1, 1, 1, 1, 1, 1, 1, 1, 1, 1, 5, 1, 1, 1, 5, 1, 1, 1, 1, 1, 3, 1, 1, 1, 1, 1, 1, 1, 1, 1, 1, 1, 3, 3, 1, 1, 1, 1, 1, 1, 2, 2, 2, 2, 2, 2, 2, 2, 2, 2, 2, 2, 2, 2, 2, 2, 1, 1, 1, 1, 1, 1, 1, 1, 1, 1, 1, 1, 1, 1, 1, 1, 1, 1, 1, 1, 1, 1, 1, 1, 1, 1, 1, 1, 4, 1, 1, 1, 1, 1, 1, 1, 1, 1, 1, 1, 1, 1, 1, 1, 3, 3, 3, 3, 1, 1, 1, 1, 1, 1, 1, 1, 1, 1, 1, 1, 1, 1, 1, 1, 1, 1, 1, 1, 1, 1, 1, 1, 1, 1, 1, 1, 1, 1, 1, 1, 1, 1, 1, 1, 3, 3, 3, 3, 3, 3, 3, 3, 1, 1, 1, 1, 1, 1, 1, 1, 1, 1, 1, 1, 2, 2, 2, 2, 2, 2, 2, 2, 2, 2, 2, 2, 2, 2, 2, 2, 2, 2, 2, 2, 2, 2, 2, 2, 2, 2, 2, 2, 2, 2, 2, 2, 2, 2, 2, 2, 2, 2, 2, 2, 2, 2, 2, 2, 2, 2, 2, 2, 2, 2, 2, 2, 2, 2, 2, 2, 2, 2, 2, 2, 1, 1, 1, 1, 3, 3, 3, 3, 1, 1, 1, 1, 1, 1, 1, 1, 1, 1, 1, 1, 1, 1, 1, 1, 1, 1, 1, 1, 2, 2, 2, 2, 2, 2, 2, 2, 1, 1, 1, 3, 3, 1, 1, 1, 1, 1, 1, 1, 1, 1, 1, 1, 1, 1, 1, 1, 1, 1, 1, 1, 1, 1, 1, 1, 1, 1, 1, 1, 1, 1, 1, 1, 1, 1, 1, 1, 1, 1, 0, 0, 1, 1, 1, 1, 1, 1, 1, 4])
_uv = me_cube_002.uv_layers.new(name='UVMap')
_uv.uv.foreach_set('vector', [0.7442, 0.5, 0.875, 0.5, 0.875, 0.5126, 0.7442, 0.5126, 0.375, 0.7374, 0.3945, 0.7374, 0.3945, 0.75, 0.375, 0.75, 0.7442, 0.7374, 0.875, 0.7374, 0.875, 0.75, 0.8459, 0.75, 0.7442, 0.7374, 0.6055, 0.0, 0.625, 0.0, 0.625, 0.01265, 0.6055, 0.01265, 0.375, 0.5, 0.3945, 0.5, 0.3945, 0.5126, 0.375, 0.5126, 0.625, 0.7374, 0.7442, 0.7374, 0.7442, 0.7374, 0.6425, 0.75, 0.625, 0.75, 0.375, 0.3808, 0.3945, 0.3808, 0.3945, 0.5, 0.375, 0.5, 0.3945, 0.625, 0.375, 0.625, 0.375, 0.5126, 0.3945, 0.5126, 0.2558, 0.5, 0.375, 0.5, 0.375, 0.5126, 0.2558, 0.5126, 0.7442, 0.625, 0.625, 0.625, 0.625, 0.5126, 0.7442, 0.5126, 0.2558, 0.625, 0.125, 0.625, 0.125, 0.5126, 0.2558, 0.5126, 0.625, 0.625, 0.6055, 0.625, 0.6055, 0.5126, 0.625, 0.5126, 0.3945, 0.9709, 0.375, 0.9709, 0.375, 0.7675, 0.3945, 0.7675, 0.375, 0.9709, 0.3945, 0.9709, 0.3945, 1.0, 0.375, 1.0, 0.375, 0.625, 0.2558, 0.625, 0.2558, 0.5126, 0.375, 0.5126, 0.875, 0.625, 0.7442, 0.625, 0.7442, 0.5126, 0.875, 0.5126, 0.125, 0.5, 0.2558, 0.5, 0.2558, 0.5126, 0.125, 0.5126, 0.2558, 0.7374, 0.375, 0.7374, 0.375, 0.75, 0.3575, 0.75, 0.2558, 0.7374, 0.6055, 0.7374, 0.625, 0.7374, 0.625, 0.75, 0.6055, 0.75, 0.125, 0.7374, 0.2558, 0.7374, 0.2558, 0.7374, 0.1541, 0.75, 0.125, 0.75, 0.375, 0.25, 0.3945, 0.25, 0.3945, 0.3808, 0.375, 0.3808, 0.625, 0.5, 0.7442, 0.5, 0.7442, 0.5126, 0.625, 0.5126, 0.3575, 0.75, 0.1541, 0.75, 0.1541, 0.75, 0.2558, 0.7374, 0.8459, 0.75, 0.8459, 0.75, 0.7442, 0.75, 0.7442, 0.7374, 0.625, 0.9709, 0.6055, 0.9709, 0.6055, 0.7675, 0.625, 0.7675, 0.375, 0.75, 0.3945, 0.75, 0.3945, 0.7675, 0.375, 0.7675, 0.6055, 0.2374, 0.625, 0.2374, 0.625, 0.25, 0.6055, 0.25, 0.6055, 0.9709, 0.625, 0.9709, 0.625, 1.0, 0.6055, 1.0, 0.3945, 0.125, 0.375, 0.125, 0.375, 0.01265, 0.3945, 0.01265, 0.625, 0.125, 0.6055, 0.125, 0.6055, 0.01265, 0.625, 0.01265, 0.6055, 0.75, 0.625, 0.75, 0.625, 0.7675, 0.6055, 0.7675, 0.375, 0.0, 0.3945, 0.0, 0.3945, 0.01265, 0.375, 0.01265, 0.6055, 0.3808, 0.625, 0.3808, 0.625, 0.5, 0.6055, 0.5, 0.6055, 0.25, 0.625, 0.25, 0.625, 0.3808, 0.6055, 0.3808, 0.6055, 0.5, 0.625, 0.5, 0.625, 0.5126, 0.6055, 0.5126, 0.501, 0.75, 0.501, 0.7675, 0.3945, 0.7675, 0.3945, 0.75, 0.501, 0.9709, 0.501, 0.7675, 0.6055, 0.7675, 0.6055, 0.9709, 0.501, 0.25, 0.501, 0.3808, 0.3945, 0.3808, 0.3945, 0.25, 0.501, 0.0, 0.501, 0.01265, 0.3945, 0.01265, 0.3945, 0.0, 0.501, 0.125, 0.501, 0.01265, 0.6055, 0.01265, 0.6055, 0.125, 0.5745, 0.5436, 0.5745, 0.594, 0.5745, 0.594, 0.5745, 0.5436, 0.501, 0.7374, 0.501, 0.75, 0.3945, 0.75, 0.3945, 0.7374, 0.501, 0.9709, 0.501, 1.0, 0.3945, 1.0, 0.3945, 0.9709, 0.501, 0.5, 0.501, 0.5126, 0.3945, 0.5126, 0.3945, 0.5, 0.501, 0.2374, 0.501, 0.25, 0.3945, 0.25, 0.3945, 0.2374, 0.501, 0.3808, 0.501, 0.5, 0.3945, 0.5, 0.3945, 0.3808, 0.375, 0.2374, 0.3945, 0.2374, 0.3945, 0.25, 0.375, 0.25, 0.501, 0.9709, 0.501, 0.9709, 0.6055, 0.9709, 0.6055, 0.9709, 0.625, 0.9709, 0.6055, 0.9709, 0.6055, 0.9709, 0.625, 0.9709, 0.3945, 0.9709, 0.375, 0.9709, 0.375, 0.9709, 0.3945, 0.9709, 0.5004, 0.7064, 0.4592, 0.7064, 0.4592, 0.7064, 0.5004, 0.7064, 0.501, 0.2374, 0.501, 0.125, 0.6055, 0.125, 0.6055, 0.2374, 0.625, 0.2374, 0.6055, 0.2374, 0.6055, 0.125, 0.625, 0.125, 0.3945, 0.2374, 0.375, 0.2374, 0.375, 0.125, 0.3945, 0.125, 0.875, 0.7374, 0.7442, 0.7374, 0.7442, 0.625, 0.875, 0.625, 0.375, 0.7374, 0.2558, 0.7374, 0.2558, 0.625, 0.375, 0.625, 0.625, 0.7374, 0.6055, 0.7374, 0.6055, 0.625, 0.625, 0.625, 0.2558, 0.7374, 0.125, 0.7374, 0.125, 0.625, 0.2558, 0.625, 0.7442, 0.7374, 0.625, 0.7374, 0.625, 0.625, 0.7442, 0.625, 0.3945, 0.7374, 0.375, 0.7374, 0.375, 0.625, 0.3945, 0.625, 0.4067, 0.5948, 0.4067, 0.5428, 0.4133, 0.5494, 0.4133, 0.5883, 0.4852, 0.5258, 0.5381, 0.5258, 0.5291, 0.5305, 0.4843, 0.5305, 0.6021, 0.5296, 0.6021, 0.608, 0.5779, 0.5838, 0.5779, 0.5538, 0.4852, 0.6118, 0.4313, 0.6118, 0.4387, 0.6072, 0.4843, 0.6072, 0.4067, 0.7072, 0.4067, 0.6552, 0.4133, 0.6617, 0.4133, 0.7006, 0.4852, 0.6382, 0.5381, 0.6382, 0.5291, 0.6428, 0.4843, 0.6428, 0.6021, 0.642, 0.6021, 0.7204, 0.5779, 0.6962, 0.5779, 0.6662, 0.4852, 0.7242, 0.4313, 0.7242, 0.4387, 0.7195, 0.4843, 0.7195, 0.4997, 0.5533, 0.53, 0.5533, 0.53, 0.5533, 0.4997, 0.5533, 0.47, 0.5712, 0.47, 0.5664, 0.47, 0.5664, 0.47, 0.5712, 0.5004, 0.594, 0.4592, 0.594, 0.4592, 0.594, 0.5004, 0.594, 0.5007, 0.656, 0.5745, 0.656, 0.5745, 0.656, 0.5007, 0.656, 0.4255, 0.6932, 0.4255, 0.6691, 0.4255, 0.6691, 0.4255, 0.6932, 0.5007, 0.5436, 0.5745, 0.5436, 0.5745, 0.5436, 0.5007, 0.5436, 0.5745, 0.656, 0.5745, 0.7064, 0.5745, 0.7064, 0.5745, 0.656, 0.4255, 0.5809, 0.4255, 0.5568, 0.4255, 0.5568, 0.4255, 0.5809, 0.4592, 0.5623, 0.4592, 0.5754, 0.5637, 0.6161, 0.5637, 0.5215, 0.4999, 0.5568, 0.493, 0.5568, 0.3886, 0.5975, 0.4989, 0.5975, 0.5408, 0.5754, 0.5408, 0.5623, 0.4363, 0.5215, 0.4363, 0.6161, 0.4999, 0.5809, 0.507, 0.5809, 0.6114, 0.5401, 0.4989, 0.5401, 0.4592, 0.6746, 0.4592, 0.6877, 0.5637, 0.7285, 0.5637, 0.6339, 0.4999, 0.6691, 0.493, 0.6691, 0.3886, 0.7099, 0.4989, 0.7099, 0.5408, 0.6877, 0.5408, 0.6746, 0.4363, 0.6339, 0.4363, 0.7285, 0.4999, 0.6932, 0.507, 0.6932, 0.6114, 0.6525, 0.4989, 0.6525, 0.4997, 0.5799, 0.4997, 0.5578, 0.4708, 0.5578, 0.4708, 0.5799, 0.4997, 0.6922, 0.4997, 0.6701, 0.4708, 0.6701, 0.4708, 0.6922, 0.5, 0.6967, 0.5038, 0.6967, 0.5038, 0.6967, 0.5, 0.6967, 0.53, 0.6656, 0.53, 0.6967, 0.53, 0.6967, 0.53, 0.6656, 0.5, 0.5844, 0.5038, 0.5844, 0.5038, 0.5844, 0.5, 0.5844, 0.47, 0.6836, 0.47, 0.6788, 0.47, 0.6788, 0.47, 0.6836, 0.53, 0.5533, 0.53, 0.5844, 0.53, 0.5844, 0.53, 0.5533, 0.4997, 0.6656, 0.53, 0.6656, 0.53, 0.6656, 0.4997, 0.6656, 0.4962, 0.5829, 0.4962, 0.5502, 0.5292, 0.5631, 0.5292, 0.5701, 0.5004, 0.5738, 0.5405, 0.5738, 0.5749, 0.5603, 0.5007, 0.5603, 0.5038, 0.5502, 0.5038, 0.5829, 0.4708, 0.5701, 0.4708, 0.5631, 0.5007, 0.5707, 0.4294, 0.5707, 0.3949, 0.5841, 0.501, 0.5841, 0.4962, 0.6989, 0.4962, 0.6664, 0.5292, 0.6792, 0.5292, 0.6861, 0.5006, 0.6811, 0.5626, 0.6811, 0.597, 0.6676, 0.5009, 0.6676, 0.5038, 0.6664, 0.5038, 0.6989, 0.4708, 0.6861, 0.4708, 0.6792, 0.5004, 0.677, 0.4563, 0.677, 0.4218, 0.6904, 0.5007, 0.6904, 0.5745, 0.656, 0.5745, 0.7064, 0.5745, 0.7064, 0.5745, 0.656, 0.4255, 0.6932, 0.4255, 0.6691, 0.4255, 0.6691, 0.4255, 0.6932, 0.5007, 0.656, 0.5745, 0.656, 0.5745, 0.656, 0.5007, 0.656, 0.5004, 0.7064, 0.4592, 0.7064, 0.4592, 0.7064, 0.5004, 0.7064, 0.4255, 0.5809, 0.4255, 0.5568, 0.4255, 0.5568, 0.4255, 0.5809, 0.5007, 0.5436, 0.5745, 0.5436, 0.5745, 0.5436, 0.5007, 0.5436, 0.5004, 0.594, 0.4592, 0.594, 0.4592, 0.594, 0.5004, 0.594, 0.5745, 0.5436, 0.5745, 0.594, 0.5745, 0.594, 0.5745, 0.5436, 0.5007, 0.7064, 0.4255, 0.7064, 0.4592, 0.7064, 0.5004, 0.7064, 0.4255, 0.7064, 0.4255, 0.7064, 0.4592, 0.7064, 0.4592, 0.7064, 0.5007, 0.7064, 0.5745, 0.7064, 0.5408, 0.7064, 0.5004, 0.7064, 0.5745, 0.7064, 0.5745, 0.7064, 0.5408, 0.7064, 0.5408, 0.7064, 0.3945, 0.625, 0.3945, 0.5126, 0.4067, 0.5428, 0.4067, 0.5948, 0.3945, 0.5126, 0.4255, 0.5436, 0.4133, 0.5494, 0.4067, 0.5428, 0.4255, 0.5436, 0.4255, 0.594, 0.4133, 0.5883, 0.4133, 0.5494, 0.4255, 0.594, 0.3945, 0.625, 0.4067, 0.5948, 0.4133, 0.5883, 0.501, 0.5126, 0.6055, 0.5126, 0.5381, 0.5258, 0.4852, 0.5258, 0.6055, 0.5126, 0.5745, 0.5436, 0.5291, 0.5305, 0.5381, 0.5258, 0.5007, 0.5436, 0.4255, 0.5436, 0.4387, 0.5305, 0.4843, 0.5305, 0.4255, 0.5436, 0.3945, 0.5126, 0.4313, 0.5258, 0.4387, 0.5305, 0.6021, 0.5296, 0.6021, 0.608, 0.6021, 0.608, 0.6021, 0.5296, 0.6021, 0.608, 0.5779, 0.5838, 0.5779, 0.5838, 0.6021, 0.608, 0.5779, 0.5838, 0.5779, 0.5538, 0.5779, 0.5538, 0.5779, 0.5838, 0.5779, 0.5538, 0.6021, 0.5296, 0.6021, 0.5296, 0.5779, 0.5538, 0.501, 0.625, 0.3945, 0.625, 0.4313, 0.6118, 0.4852, 0.6118, 0.3945, 0.625, 0.4255, 0.594, 0.4387, 0.6072, 0.4313, 0.6118, 0.5007, 0.594, 0.5745, 0.594, 0.5291, 0.6072, 0.4843, 0.6072, 0.5745, 0.594, 0.6055, 0.625, 0.5381, 0.6118, 0.5291, 0.6072, 0.3945, 0.7374, 0.3945, 0.625, 0.4067, 0.6552, 0.4067, 0.7072, 0.3945, 0.625, 0.4255, 0.656, 0.4133, 0.6617, 0.4067, 0.6552, 0.4255, 0.656, 0.4255, 0.7064, 0.4133, 0.7006, 0.4133, 0.6617, 0.4255, 0.7064, 0.3945, 0.7374, 0.4067, 0.7072, 0.4133, 0.7006, 0.5759, 0.6245, 0.5257, 0.6341, 0.5257, 0.6341, 0.5759, 0.6245, 0.6055, 0.625, 0.5745, 0.656, 0.5291, 0.6428, 0.5381, 0.6382, 0.5007, 0.656, 0.4255, 0.656, 0.4387, 0.6428, 0.4843, 0.6428, 0.4255, 0.656, 0.3945, 0.625, 0.4313, 0.6382, 0.4387, 0.6428, 0.6055, 0.625, 0.6055, 0.7374, 0.6021, 0.7204, 0.6021, 0.642, 0.6055, 0.7374, 0.5745, 0.7064, 0.5779, 0.6962, 0.6021, 0.7204, 0.5745, 0.7064, 0.5745, 0.656, 0.5779, 0.6662, 0.5779, 0.6962, 0.5745, 0.656, 0.6055, 0.625, 0.6021, 0.642, 0.5779, 0.6662, 0.501, 0.7374, 0.3945, 0.7374, 0.4313, 0.7242, 0.4852, 0.7242, 0.3945, 0.7374, 0.4255, 0.7064, 0.4387, 0.7195, 0.4313, 0.7242, 0.5007, 0.7064, 0.5745, 0.7064, 0.5291, 0.7195, 0.4843, 0.7195, 0.5745, 0.7064, 0.6055, 0.7374, 0.5381, 0.7242, 0.5291, 0.7195, 0.47, 0.5844, 0.47, 0.5533, 0.47, 0.5664, 0.47, 0.5712, 0.47, 0.5533, 0.47, 0.5533, 0.47, 0.5664, 0.47, 0.5664, 0.47, 0.5533, 0.47, 0.5844, 0.47, 0.5712, 0.47, 0.5664, 0.47, 0.5844, 0.47, 0.5844, 0.47, 0.5712, 0.47, 0.5712, 0.5007, 0.594, 0.4255, 0.594, 0.4592, 0.594, 0.5004, 0.594, 0.4255, 0.594, 0.4255, 0.594, 0.4592, 0.594, 0.4592, 0.594, 0.5007, 0.594, 0.5745, 0.594, 0.5408, 0.594, 0.5004, 0.594, 0.5745, 0.594, 0.5745, 0.594, 0.5408, 0.594, 0.5408, 0.594, 0.4255, 0.7064, 0.4255, 0.656, 0.4255, 0.6691, 0.4255, 0.6932, 0.4255, 0.656, 0.4255, 0.656, 0.4255, 0.6691, 0.4255, 0.6691, 0.4255, 0.656, 0.4255, 0.7064, 0.4255, 0.6932, 0.4255, 0.6691, 0.4255, 0.7064, 0.4255, 0.7064, 0.4255, 0.6932, 0.4255, 0.6932, 0.4255, 0.594, 0.4255, 0.5436, 0.4255, 0.5568, 0.4255, 0.5809, 0.4255, 0.5436, 0.4255, 0.5436, 0.4255, 0.5568, 0.4255, 0.5568, 0.4255, 0.5436, 0.4255, 0.594, 0.4255, 0.5809, 0.4255, 0.5568, 0.4255, 0.594, 0.4255, 0.594, 0.4255, 0.5809, 0.4255, 0.5809, 0.4255, 0.594, 0.4255, 0.5436, 0.4592, 0.5754, 0.4592, 0.5623, 0.4255, 0.5436, 0.53, 0.5844, 0.5637, 0.6161, 0.4592, 0.5754, 0.53, 0.5844, 0.53, 0.5533, 0.5637, 0.5215, 0.5637, 0.6161, 0.53, 0.5533, 0.4255, 0.594, 0.4592, 0.5623, 0.5637, 0.5215, 0.5007, 0.5436, 0.5745, 0.5436, 0.493, 0.5568, 0.4999, 0.5568, 0.5745, 0.5436, 0.47, 0.5844, 0.3886, 0.5975, 0.493, 0.5568, 0.4997, 0.5844, 0.53, 0.5844, 0.6114, 0.5975, 0.4989, 0.5975, 0.53, 0.5844, 0.4255, 0.5436, 0.507, 0.5568, 0.6114, 0.5975, 0.5745, 0.5436, 0.5745, 0.594, 0.5408, 0.5623, 0.5408, 0.5754, 0.5745, 0.594, 0.47, 0.5533, 0.4363, 0.5215, 0.5408, 0.5623, 0.47, 0.5533, 0.47, 0.5844, 0.4363, 0.6161, 0.4363, 0.5215, 0.47, 0.5844, 0.5745, 0.5436, 0.5408, 0.5754, 0.4363, 0.6161, 0.5007, 0.594, 0.4255, 0.594, 0.507, 0.5809, 0.4999, 0.5809, 0.4255, 0.594, 0.53, 0.5533, 0.6114, 0.5401, 0.507, 0.5809, 0.4997, 0.5533, 0.47, 0.5533, 0.3886, 0.5401, 0.4989, 0.5401, 0.47, 0.5533, 0.5745, 0.594, 0.493, 0.5809, 0.3886, 0.5401, 0.4255, 0.7064, 0.4255, 0.656, 0.4592, 0.6877, 0.4592, 0.6746, 0.4255, 0.656, 0.53, 0.6967, 0.5637, 0.7285, 0.4592, 0.6877, 0.53, 0.6967, 0.53, 0.6656, 0.5637, 0.6339, 0.5637, 0.7285, 0.53, 0.6656, 0.4255, 0.7064, 0.4592, 0.6746, 0.5637, 0.6339, 0.5007, 0.656, 0.5745, 0.656, 0.493, 0.6691, 0.4999, 0.6691, 0.5745, 0.656, 0.47, 0.6967, 0.3886, 0.7099, 0.493, 0.6691, 0.4997, 0.6967, 0.53, 0.6967, 0.6114, 0.7099, 0.4989, 0.7099, 0.53, 0.6967, 0.4255, 0.656, 0.507, 0.6691, 0.6114, 0.7099, 0.5745, 0.656, 0.5745, 0.7064, 0.5408, 0.6746, 0.5408, 0.6877, 0.5745, 0.7064, 0.47, 0.6656, 0.4363, 0.6339, 0.5408, 0.6746, 0.47, 0.6656, 0.47, 0.6967, 0.4363, 0.7285, 0.4363, 0.6339, 0.47, 0.6967, 0.5745, 0.656, 0.5408, 0.6877, 0.4363, 0.7285, 0.5007, 0.7064, 0.4255, 0.7064, 0.507, 0.6932, 0.4999, 0.6932, 0.4255, 0.7064, 0.53, 0.6656, 0.6114, 0.6525, 0.507, 0.6932, 0.4997, 0.6656, 0.47, 0.6656, 0.3886, 0.6525, 0.4989, 0.6525, 0.47, 0.6656, 0.5745, 0.7064, 0.493, 0.6932, 0.3886, 0.6525, 0.4955, 0.5667, 0.4955, 0.5709, 0.5292, 0.5578, 0.5292, 0.5799, 0.5, 0.5709, 0.5045, 0.5709, 0.4708, 0.5578, 0.4997, 0.5578, 0.5045, 0.5709, 0.5045, 0.5667, 0.4708, 0.5799, 0.4708, 0.5578, 0.5, 0.5667, 0.4955, 0.5667, 0.5292, 0.5799, 0.4997, 0.5799, 0.4955, 0.6791, 0.4955, 0.6833, 0.5292, 0.6701, 0.5292, 0.6922, 0.5, 0.6833, 0.5045, 0.6833, 0.4708, 0.6701, 0.4997, 0.6701, 0.5045, 0.6833, 0.5045, 0.6791, 0.4708, 0.6922, 0.4708, 0.6701, 0.5, 0.6791, 0.4955, 0.6791, 0.5292, 0.6922, 0.4997, 0.6922, 0.4997, 0.6967, 0.47, 0.6967, 0.5038, 0.6967, 0.5, 0.6967, 0.47, 0.6967, 0.47, 0.6967, 0.5038, 0.6967, 0.5038, 0.6967, 0.4997, 0.6967, 0.53, 0.6967, 0.4962, 0.6967, 0.5, 0.6967, 0.53, 0.6967, 0.53, 0.6967, 0.4962, 0.6967, 0.4962, 0.6967, 0.4997, 0.5844, 0.47, 0.5844, 0.5038, 0.5844, 0.5, 0.5844, 0.47, 0.5844, 0.47, 0.5844, 0.5038, 0.5844, 0.5038, 0.5844, 0.4997, 0.5844, 0.53, 0.5844, 0.4962, 0.5844, 0.5, 0.5844, 0.53, 0.5844, 0.53, 0.5844, 0.4962, 0.5844, 0.4962, 0.5844, 0.47, 0.6967, 0.47, 0.6656, 0.47, 0.6788, 0.47, 0.6836, 0.47, 0.6656, 0.47, 0.6656, 0.47, 0.6788, 0.47, 0.6788, 0.47, 0.6656, 0.47, 0.6967, 0.47, 0.6836, 0.47, 0.6788, 0.47, 0.6967, 0.47, 0.6967, 0.47, 0.6836, 0.47, 0.6836, 0.53, 0.5533, 0.53, 0.5844, 0.4962, 0.5502, 0.4962, 0.5829, 0.53, 0.5844, 0.4955, 0.5709, 0.5292, 0.5631, 0.4962, 0.5502, 0.4955, 0.5709, 0.4955, 0.5667, 0.5292, 0.5701, 0.5292, 0.5631, 0.4955, 0.5667, 0.53, 0.5533, 0.4962, 0.5829, 0.5292, 0.5701, 0.4997, 0.5844, 0.47, 0.5844, 0.5405, 0.5738, 0.5004, 0.5738, 0.47, 0.5844, 0.5045, 0.5709, 0.5749, 0.5603, 0.5405, 0.5738, 0.5, 0.5709, 0.4955, 0.5709, 0.4251, 0.5603, 0.5007, 0.5603, 0.4955, 0.5709, 0.53, 0.5844, 0.4595, 0.5738, 0.4251, 0.5603, 0.47, 0.5844, 0.47, 0.5533, 0.5038, 0.5829, 0.5038, 0.5502, 0.47, 0.5533, 0.5045, 0.5667, 0.4708, 0.5701, 0.5038, 0.5829, 0.5045, 0.5667, 0.5045, 0.5709, 0.4708, 0.5631, 0.4708, 0.5701, 0.5045, 0.5709, 0.47, 0.5844, 0.5038, 0.5502, 0.4708, 0.5631, 0.4997, 0.5533, 0.53, 0.5533, 0.4294, 0.5707, 0.5007, 0.5707, 0.53, 0.5533, 0.4955, 0.5667, 0.3949, 0.5841, 0.4294, 0.5707, 0.5, 0.5667, 0.5045, 0.5667, 0.6051, 0.5841, 0.501, 0.5841, 0.5045, 0.5667, 0.47, 0.5533, 0.5706, 0.5707, 0.6051, 0.5841, 0.53, 0.6656, 0.53, 0.6967, 0.4962, 0.6664, 0.4962, 0.6989, 0.53, 0.6967, 0.4955, 0.6833, 0.5292, 0.6792, 0.4962, 0.6664, 0.4955, 0.6833, 0.4955, 0.6791, 0.5292, 0.6861, 0.5292, 0.6792, 0.4955, 0.6791, 0.53, 0.6656, 0.4962, 0.6989, 0.5292, 0.6861, 0.4997, 0.6967, 0.47, 0.6967, 0.5626, 0.6811, 0.5006, 0.6811, 0.47, 0.6967, 0.5045, 0.6833, 0.597, 0.6676, 0.5626, 0.6811, 0.5, 0.6833, 0.4955, 0.6833, 0.403, 0.6676, 0.5009, 0.6676, 0.4955, 0.6833, 0.53, 0.6967, 0.4374, 0.6811, 0.403, 0.6676, 0.47, 0.6967, 0.47, 0.6656, 0.5038, 0.6989, 0.5038, 0.6664, 0.47, 0.6656, 0.5045, 0.6791, 0.4708, 0.6861, 0.5038, 0.6989, 0.5045, 0.6791, 0.5045, 0.6833, 0.4708, 0.6792, 0.4708, 0.6861, 0.5045, 0.6833, 0.47, 0.6967, 0.5038, 0.6664, 0.4708, 0.6792, 0.4997, 0.6656, 0.53, 0.6656, 0.4563, 0.677, 0.5004, 0.677, 0.53, 0.6656, 0.4955, 0.6791, 0.4218, 0.6904, 0.4563, 0.677, 0.5, 0.6791, 0.5045, 0.6791, 0.5782, 0.6904, 0.5007, 0.6904, 0.5045, 0.6791, 0.47, 0.6656, 0.5437, 0.677, 0.5782, 0.6904, 0.4255, 0.7064, 0.4255, 0.656, 0.4255, 0.6691, 0.4255, 0.6932, 0.4255, 0.656, 0.4255, 0.656, 0.4255, 0.6691, 0.4255, 0.6691, 0.4255, 0.656, 0.4255, 0.7064, 0.4255, 0.6932, 0.4255, 0.6691, 0.4255, 0.7064, 0.4255, 0.7064, 0.4255, 0.6932, 0.4255, 0.6932, 0.5007, 0.7064, 0.4255, 0.7064, 0.4592, 0.7064, 0.5004, 0.7064, 0.4255, 0.7064, 0.4255, 0.7064, 0.4592, 0.7064, 0.4592, 0.7064, 0.5007, 0.7064, 0.5745, 0.7064, 0.5408, 0.7064, 0.5004, 0.7064, 0.5745, 0.7064, 0.5745, 0.7064, 0.5408, 0.7064, 0.5408, 0.7064, 0.4255, 0.594, 0.4255, 0.5436, 0.4255, 0.5568, 0.4255, 0.5809, 0.4255, 0.5436, 0.4255, 0.5436, 0.4255, 0.5568, 0.4255, 0.5568, 0.4255, 0.5436, 0.4255, 0.594, 0.4255, 0.5809, 0.4255, 0.5568, 0.4255, 0.594, 0.4255, 0.594, 0.4255, 0.5809, 0.4255, 0.5809, 0.5007, 0.594, 0.4255, 0.594, 0.4592, 0.594, 0.5004, 0.594, 0.4255, 0.594, 0.4255, 0.594, 0.4592, 0.594, 0.4592, 0.594, 0.5007, 0.594, 0.5745, 0.594, 0.5408, 0.594, 0.5004, 0.594, 0.5745, 0.594, 0.5745, 0.594, 0.5408, 0.594, 0.5408, 0.594, 0.4255, 0.594, 0.5007, 0.594, 0.5004, 0.594, 0.4592, 0.594, 0.5745, 0.594, 0.5007, 0.594, 0.5004, 0.594, 0.5408, 0.594, 0.4255, 0.7064, 0.5007, 0.7064, 0.5004, 0.7064, 0.4592, 0.7064, 0.5745, 0.7064, 0.5007, 0.7064, 0.5004, 0.7064, 0.5408, 0.7064, 0.4955, 0.6791, 0.5, 0.6791, 0.5007, 0.6904, 0.4218, 0.6904, 0.47, 0.6656, 0.4997, 0.6656, 0.5004, 0.677, 0.5437, 0.677, 0.5045, 0.6833, 0.5, 0.6833, 0.5009, 0.6676, 0.597, 0.6676, 0.53, 0.6967, 0.4997, 0.6967, 0.5006, 0.6811, 0.4374, 0.6811, 0.4955, 0.5667, 0.5, 0.5667, 0.501, 0.5841, 0.3949, 0.5841, 0.47, 0.5533, 0.4997, 0.5533, 0.5007, 0.5707, 0.5706, 0.5707, 0.5045, 0.5709, 0.5, 0.5709, 0.5007, 0.5603, 0.5749, 0.5603, 0.53, 0.5844, 0.4997, 0.5844, 0.5004, 0.5738, 0.4595, 0.5738, 0.47, 0.5844, 0.4997, 0.5844, 0.5, 0.5844, 0.5038, 0.5844, 0.53, 0.5844, 0.4997, 0.5844, 0.5, 0.5844, 0.4962, 0.5844, 0.47, 0.6967, 0.4997, 0.6967, 0.5, 0.6967, 0.5038, 0.6967, 0.53, 0.6967, 0.4997, 0.6967, 0.5, 0.6967, 0.4962, 0.6967, 0.5045, 0.6791, 0.5, 0.6791, 0.4997, 0.6922, 0.4708, 0.6922, 0.4955, 0.6833, 0.5, 0.6833, 0.4997, 0.6701, 0.5292, 0.6701, 0.5045, 0.5667, 0.5, 0.5667, 0.4997, 0.5799, 0.4708, 0.5799, 0.4955, 0.5709, 0.5, 0.5709, 0.4997, 0.5578, 0.5292, 0.5578, 0.53, 0.6656, 0.4997, 0.6656, 0.4989, 0.6525, 0.6114, 0.6525, 0.5745, 0.7064, 0.5007, 0.7064, 0.4999, 0.6932, 0.493, 0.6932, 0.47, 0.6967, 0.4997, 0.6967, 0.4989, 0.7099, 0.3886, 0.7099, 0.4255, 0.656, 0.5007, 0.656, 0.4999, 0.6691, 0.507, 0.6691, 0.53, 0.5533, 0.4997, 0.5533, 0.4989, 0.5401, 0.6114, 0.5401, 0.5745, 0.594, 0.5007, 0.594, 0.4999, 0.5809, 0.493, 0.5809, 0.47, 0.5844, 0.4997, 0.5844, 0.4989, 0.5975, 0.3886, 0.5975, 0.4255, 0.5436, 0.5007, 0.5436, 0.4999, 0.5568, 0.507, 0.5568, 0.4255, 0.594, 0.5007, 0.594, 0.5004, 0.594, 0.4592, 0.594, 0.5745, 0.594, 0.5007, 0.594, 0.5004, 0.594, 0.5408, 0.594, 0.4255, 0.7064, 0.5007, 0.7064, 0.4843, 0.7195, 0.4387, 0.7195, 0.6055, 0.7374, 0.501, 0.7374, 0.4852, 0.7242, 0.5381, 0.7242, 0.5745, 0.656, 0.5007, 0.656, 0.4843, 0.6428, 0.5291, 0.6428, 0.3945, 0.625, 0.501, 0.625, 0.4852, 0.6382, 0.4313, 0.6382, 0.4255, 0.594, 0.5007, 0.594, 0.4843, 0.6072, 0.4387, 0.6072, 0.5127, 0.6249, 0.5066, 0.6159, 0.5066, 0.6159, 0.5127, 0.6249, 0.5745, 0.5436, 0.5007, 0.5436, 0.4843, 0.5305, 0.5291, 0.5305, 0.3945, 0.5126, 0.501, 0.5126, 0.4852, 0.5258, 0.4313, 0.5258, 0.4255, 0.7064, 0.5007, 0.7064, 0.5004, 0.7064, 0.4592, 0.7064, 0.5745, 0.7064, 0.5007, 0.7064, 0.5004, 0.7064, 0.5408, 0.7064, 0.5408, 0.594, 0.5004, 0.594, 0.5004, 0.594, 0.5408, 0.594, 0.4255, 0.5436, 0.5007, 0.5436, 0.5007, 0.5436, 0.4255, 0.5436, 0.5408, 0.7064, 0.5004, 0.7064, 0.5004, 0.7064, 0.5408, 0.7064, 0.4255, 0.656, 0.5007, 0.656, 0.5007, 0.656, 0.4255, 0.656, 0.5437, 0.677, 0.5004, 0.677, 0.5007, 0.6904, 0.5782, 0.6904, 0.4374, 0.6811, 0.5006, 0.6811, 0.5009, 0.6676, 0.403, 0.6676, 0.5706, 0.5707, 0.5007, 0.5707, 0.501, 0.5841, 0.6051, 0.5841, 0.4595, 0.5738, 0.5004, 0.5738, 0.5007, 0.5603, 0.4251, 0.5603, 0.47, 0.6656, 0.4997, 0.6656, 0.4997, 0.6656, 0.47, 0.6656, 0.4962, 0.5844, 0.5, 0.5844, 0.5, 0.5844, 0.4962, 0.5844, 0.4962, 0.6967, 0.5, 0.6967, 0.5, 0.6967, 0.4962, 0.6967, 0.5292, 0.6922, 0.5292, 0.6701, 0.4997, 0.6701, 0.4997, 0.6922, 0.5292, 0.5799, 0.5292, 0.5578, 0.4997, 0.5578, 0.4997, 0.5799, 0.493, 0.6932, 0.4999, 0.6932, 0.4989, 0.6525, 0.3886, 0.6525, 0.507, 0.6691, 0.4999, 0.6691, 0.4989, 0.7099, 0.6114, 0.7099, 0.493, 0.5809, 0.4999, 0.5809, 0.4989, 0.5401, 0.3886, 0.5401, 0.507, 0.5568, 0.4999, 0.5568, 0.4989, 0.5975, 0.6114, 0.5975, 0.4255, 0.5436, 0.5007, 0.5436, 0.5007, 0.5436, 0.4255, 0.5436, 0.4255, 0.656, 0.5007, 0.656, 0.5007, 0.656, 0.4255, 0.656, 0.5408, 0.594, 0.5004, 0.594, 0.5004, 0.594, 0.5408, 0.594, 0.47, 0.5533, 0.4997, 0.5533, 0.4997, 0.5533, 0.47, 0.5533, 0.5381, 0.7242, 0.4852, 0.7242, 0.4843, 0.7195, 0.5291, 0.7195, 0.4313, 0.6382, 0.4852, 0.6382, 0.4843, 0.6428, 0.4387, 0.6428, 0.5381, 0.6118, 0.4852, 0.6118, 0.4843, 0.6072, 0.5291, 0.6072, 0.4313, 0.5258, 0.4852, 0.5258, 0.4843, 0.5305, 0.4387, 0.5305, 0.3945, 0.2374, 0.3945, 0.125, 0.501, 0.125, 0.501, 0.2374, 0.5408, 0.7064, 0.5004, 0.7064, 0.5004, 0.7064, 0.5408, 0.7064, 0.3945, 0.9709, 0.3945, 0.9709, 0.501, 0.9709, 0.501, 0.9709, 0.6055, 0.3808, 0.6055, 0.5, 0.501, 0.5, 0.501, 0.3808, 0.6055, 0.2374, 0.6055, 0.25, 0.501, 0.25, 0.501, 0.2374, 0.6055, 0.5, 0.6055, 0.5126, 0.501, 0.5126, 0.501, 0.5, 0.6055, 0.9709, 0.6055, 1.0, 0.501, 1.0, 0.501, 0.9709, 0.6055, 0.7374, 0.6055, 0.75, 0.501, 0.75, 0.501, 0.7374, 0.3945, 0.125, 0.3945, 0.01265, 0.501, 0.01265, 0.501, 0.125, 0.6055, 0.0, 0.6055, 0.01265, 0.501, 0.01265, 0.501, 0.0, 0.6055, 0.25, 0.6055, 0.3808, 0.501, 0.3808, 0.501, 0.25, 0.3945, 0.9709, 0.3945, 0.7675, 0.501, 0.7675, 0.501, 0.9709, 0.6055, 0.75, 0.6055, 0.7675, 0.501, 0.7675, 0.501, 0.75, 0.5257, 0.6159, 0.5066, 0.6159, 0.4852, 0.6118, 0.5381, 0.6118, 0.5759, 0.6245, 0.5257, 0.6159, 0.5381, 0.6118, 0.6055, 0.625, 0.5066, 0.6341, 0.5257, 0.6341, 0.5381, 0.6382, 0.4852, 0.6382, 0.5257, 0.6341, 0.5759, 0.6245, 0.6055, 0.625, 0.5381, 0.6382, 0.5127, 0.6249, 0.5066, 0.6341, 0.4852, 0.6382, 0.501, 0.625, 0.5066, 0.6159, 0.5127, 0.6249, 0.501, 0.625, 0.4852, 0.6118, 0.5257, 0.6159, 0.5066, 0.6159, 0.5066, 0.6159, 0.5257, 0.6159, 0.5759, 0.6245, 0.5257, 0.6159, 0.5257, 0.6159, 0.5759, 0.6245, 0.5066, 0.6341, 0.5257, 0.6341, 0.5257, 0.6341, 0.5066, 0.6341, 0.5257, 0.6341, 0.5759, 0.6245, 0.5759, 0.6245, 0.5257, 0.6341, 0.5127, 0.6249, 0.5066, 0.6341, 0.5066, 0.6341, 0.5127, 0.6249, 0.5066, 0.6159, 0.5127, 0.6249, 0.5127, 0.6249, 0.5066, 0.6159, 0.5127, 0.6249, 0.5759, 0.6245, 0.5257, 0.6341, 0.5066, 0.6341, 0.5759, 0.6245, 0.5127, 0.6249, 0.5066, 0.6159, 0.5257, 0.6159, 0.5257, 0.6159, 0.5759, 0.6245, 0.5759, 0.6245, 0.5257, 0.6159, 0.5066, 0.6341, 0.5127, 0.6249, 0.5127, 0.6249, 0.5066, 0.6341, 0.5257, 0.6341, 0.5066, 0.6341, 0.5066, 0.6341, 0.5257, 0.6341, 0.5066, 0.6159, 0.5257, 0.6159, 0.5257, 0.6159, 0.5066, 0.6159, 0.5745, 0.5436, 0.6055, 0.5126, 0.6021, 0.5296, 0.5779, 0.5538, 0.5745, 0.594, 0.5745, 0.5436, 0.5779, 0.5538, 0.5779, 0.5838, 0.6055, 0.625, 0.5745, 0.594, 0.5779, 0.5838, 0.6021, 0.608, 0.6055, 0.5126, 0.6055, 0.625, 0.6021, 0.608, 0.6021, 0.5296])
me_cube_002.materials.append(mat_material)
me_cube_002.materials.append(mat_collisionhead)
me_cube_002.materials.append(mat_material_005)
me_cube_002.materials.append(mat_material_006)
me_cube_002.materials.append(mat_material_007)
me_cube_002.materials.append(mat_material_008)
me_cube_002.use_remesh_fix_poles = True
me_cube_002.use_remesh_preserve_attributes = False
me_cube_002.use_mirror_vertex_groups = False
me_cube_002.update()
me_cube_003 = bpy.data.meshes.new('Cube.003')
me_cube_003.from_pydata([(-1.0, -1.0, -1.0), (-1.0, -1.0, 1.0), (-1.0, 1.0, -1.0), (-1.0, 1.0, 1.0), (1.0, -1.0, -1.0), (1.0, -1.0, 1.0), (1.0, 1.0, -1.0), (1.0, 1.0, 1.0)], [], [(0, 1, 3, 2), (2, 3, 7, 6), (6, 7, 5, 4), (4, 5, 1, 0), (2, 6, 4, 0), (7, 3, 1, 5)])
_uv = me_cube_003.uv_layers.new(name='UVMap')
_uv.uv.foreach_set('vector', [0.375, 0.0, 0.625, 0.0, 0.625, 0.25, 0.375, 0.25, 0.375, 0.25, 0.625, 0.25, 0.625, 0.5, 0.375, 0.5, 0.375, 0.5, 0.625, 0.5, 0.625, 0.75, 0.375, 0.75, 0.375, 0.75, 0.625, 0.75, 0.625, 1.0, 0.375, 1.0, 0.125, 0.5, 0.375, 0.5, 0.375, 0.75, 0.125, 0.75, 0.625, 0.5, 0.875, 0.5, 0.875, 0.75, 0.625, 0.75])
me_cube_003.materials.append(mat_collisionrightleg)
me_cube_003.use_remesh_fix_poles = True
me_cube_003.use_remesh_preserve_attributes = False
me_cube_003.use_mirror_vertex_groups = False
me_cube_003.update()
me_cube_004 = bpy.data.meshes.new('Cube.004')
me_cube_004.from_pydata([(-1.0, -1.0, -1.0), (-1.0, -1.0, 1.0), (-1.0, 1.0, -1.0), (-1.0, 1.0, 1.0), (1.0, -1.0, -1.0), (1.0, -1.0, 1.0), (1.0, 1.0, -1.0), (1.0, 1.0, 1.0)], [], [(0, 1, 3, 2), (2, 3, 7, 6), (6, 7, 5, 4), (4, 5, 1, 0), (2, 6, 4, 0), (7, 3, 1, 5)])
_uv = me_cube_004.uv_layers.new(name='UVMap')
_uv.uv.foreach_set('vector', [0.375, 0.0, 0.625, 0.0, 0.625, 0.25, 0.375, 0.25, 0.375, 0.25, 0.625, 0.25, 0.625, 0.5, 0.375, 0.5, 0.375, 0.5, 0.625, 0.5, 0.625, 0.75, 0.375, 0.75, 0.375, 0.75, 0.625, 0.75, 0.625, 1.0, 0.375, 1.0, 0.125, 0.5, 0.375, 0.5, 0.375, 0.75, 0.125, 0.75, 0.625, 0.5, 0.875, 0.5, 0.875, 0.75, 0.625, 0.75])
me_cube_004.materials.append(mat_collisionleftleg)
me_cube_004.use_remesh_fix_poles = True
me_cube_004.use_remesh_preserve_attributes = False
me_cube_004.use_mirror_vertex_groups = False
me_cube_004.update()
me_cube_005 = bpy.data.meshes.new('Cube.005')
me_cube_005.from_pydata([(-1.0, -1.0, -1.0), (-1.0, -1.0, 1.0), (-1.0, 1.0, -1.0), (-1.0, 1.0, 1.0), (1.0, -1.0, -1.0), (1.0, -1.0, 1.0), (1.0, 1.0, -1.0), (1.0, 1.0, 1.0), (1.0, -1.0, 0.0), (1.0, 1.0, 0.0), (-1.0, 1.0, 0.0), (-1.0, -1.0, 0.0), (-1.0, -1.148, -1.0), (-1.0, 0.8982, -1.0), (-1.0, 0.8982, 1.0), (-1.0, -1.148, 1.0), (1.0, 0.8982, -1.0), (1.0, -1.148, -1.0), (1.0, -1.148, 1.0), (1.0, 0.8982, 1.0), (1.0, -1.148, 0.0), (1.0, 0.8982, 0.0), (-1.0, 0.8982, 0.0), (-1.0, -1.148, 0.0)], [], [(7, 3, 14, 19), (10, 3, 7, 9), (0, 11, 23, 12), (8, 5, 1, 11), (22, 14, 3, 10), (9, 7, 19, 21), (18, 15, 1, 5), (12, 17, 4, 0), (20, 18, 5, 8), (2, 6, 16, 13), (15, 18, 19, 14), (17, 12, 13, 16), (20, 17, 16, 21), (22, 13, 12, 23), (11, 1, 15, 23), (14, 22, 23, 15), (18, 20, 21, 19), (17, 20, 8, 4), (6, 9, 21, 16), (13, 22, 10, 2), (4, 8, 11, 0), (2, 10, 9, 6)])
_uv = me_cube_005.uv_layers.new(name='UVMap')
_uv.uv.foreach_set('vector', [0.625, 0.5, 0.875, 0.5, 0.875, 0.5127, 0.625, 0.5127, 0.5, 0.25, 0.625, 0.25, 0.625, 0.5, 0.5, 0.5, 0.375, 0.0, 0.5, 0.0, 0.5, -0.01848, 0.375, -0.01848, 0.5, 0.75, 0.625, 0.75, 0.625, 1.0, 0.5, 1.0, 0.5, 0.2373, 0.625, 0.2373, 0.625, 0.25, 0.5, 0.25, 0.5, 0.5, 0.625, 0.5, 0.625, 0.5127, 0.5, 0.5127, 0.625, 0.7685, 0.875, 0.7685, 0.875, 0.75, 0.625, 0.75, 0.125, 0.7685, 0.375, 0.7685, 0.375, 0.75, 0.125, 0.75, 0.5, 0.7685, 0.625, 0.7685, 0.625, 0.75, 0.5, 0.75, 0.125, 0.5, 0.375, 0.5, 0.375, 0.5127, 0.125, 0.5127, 0.875, 0.7685, 0.625, 0.7685, 0.625, 0.5127, 0.875, 0.5127, 0.375, 0.7685, 0.125, 0.7685, 0.125, 0.5127, 0.375, 0.5127, 0.5, 0.7685, 0.375, 0.7685, 0.375, 0.5127, 0.5, 0.5127, 0.5, 0.2373, 0.375, 0.2373, 0.375, -0.01848, 0.5, -0.01848, 0.5, 0.0, 0.625, 0.0, 0.625, -0.01848, 0.5, -0.01848, 0.625, 0.2373, 0.5, 0.2373, 0.5, -0.01848, 0.625, -0.01848, 0.625, 0.7685, 0.5, 0.7685, 0.5, 0.5127, 0.625, 0.5127, 0.375, 0.7685, 0.5, 0.7685, 0.5, 0.75, 0.375, 0.75, 0.375, 0.5, 0.5, 0.5, 0.5, 0.5127, 0.375, 0.5127, 0.375, 0.2373, 0.5, 0.2373, 0.5, 0.25, 0.375, 0.25, 0.375, 0.75, 0.5, 0.75, 0.5, 1.0, 0.375, 1.0, 0.375, 0.25, 0.5, 0.25, 0.5, 0.5, 0.375, 0.5])
me_cube_005.materials.append(mat_collisionleftarmmaterial_006)
me_cube_005.use_remesh_fix_poles = True
me_cube_005.use_remesh_preserve_attributes = False
me_cube_005.use_mirror_vertex_groups = False
me_cube_005.update()
me_cube_007 = bpy.data.meshes.new('Cube.007')
me_cube_007.from_pydata([(-1.0, -1.0, -1.0), (-1.0, -1.0, 1.0), (-1.0, 1.0, -1.0), (-1.0, 1.0, 1.0), (1.0, -1.0, -1.0), (1.0, -1.0, 1.0), (1.0, 1.0, -1.0), (1.0, 1.0, 1.0), (-1.0, -0.8226, -1.0), (-1.0, 0.8226, -1.0), (-1.0, 0.8226, 1.0), (-1.0, -0.8226, 1.0), (1.0, 0.8226, -1.0), (1.0, -0.8226, -1.0), (1.0, -0.8226, 1.0), (1.0, 0.8226, 1.0)], [], [(7, 3, 10, 15), (2, 3, 7, 6), (4, 5, 1, 0), (9, 10, 3, 2), (6, 7, 15, 12), (14, 11, 1, 5), (8, 13, 4, 0), (13, 14, 5, 4), (2, 6, 12, 9), (11, 14, 15, 10), (13, 8, 9, 12), (14, 13, 12, 15), (10, 9, 8, 11), (0, 1, 11, 8)])
_uv = me_cube_007.uv_layers.new(name='UVMap')
_uv.uv.foreach_set('vector', [0.625, 0.5, 0.875, 0.5, 0.875, 0.5222, 0.625, 0.5222, 0.375, 0.25, 0.625, 0.25, 0.625, 0.5, 0.375, 0.5, 0.375, 0.75, 0.625, 0.75, 0.625, 1.0, 0.375, 1.0, 0.375, 0.2278, 0.625, 0.2278, 0.625, 0.25, 0.375, 0.25, 0.375, 0.5, 0.625, 0.5, 0.625, 0.5222, 0.375, 0.5222, 0.625, 0.7278, 0.875, 0.7278, 0.875, 0.75, 0.625, 0.75, 0.125, 0.7278, 0.375, 0.7278, 0.375, 0.75, 0.125, 0.75, 0.375, 0.7278, 0.625, 0.7278, 0.625, 0.75, 0.375, 0.75, 0.125, 0.5, 0.375, 0.5, 0.375, 0.5222, 0.125, 0.5222, 0.875, 0.7278, 0.625, 0.7278, 0.625, 0.5222, 0.875, 0.5222, 0.375, 0.7278, 0.125, 0.7278, 0.125, 0.5222, 0.375, 0.5222, 0.625, 0.7278, 0.375, 0.7278, 0.375, 0.5222, 0.625, 0.5222, 0.625, 0.2278, 0.375, 0.2278, 0.375, 0.02217, 0.625, 0.02217, 0.375, 0.0, 0.625, 0.0, 0.625, 0.02217, 0.375, 0.02217])
me_cube_007.materials.append(mat_collisionrightarm)
me_cube_007.use_remesh_fix_poles = True
me_cube_007.use_remesh_preserve_attributes = False
me_cube_007.use_mirror_vertex_groups = False
me_cube_007.update()

# ---- objects
ob_light = bpy.data.objects.new('Light', light_light)
ob_camera = bpy.data.objects.new('Camera', cam_camera)
ob_cube = bpy.data.objects.new('Cube', me_cube_001)
ob_cube_001 = bpy.data.objects.new('Cube.001', me_cube_002)
ob_cube_002 = bpy.data.objects.new('Cube.002', me_cube_003)
ob_cube_003 = bpy.data.objects.new('Cube.003', me_cube_004)
ob_cube_004 = bpy.data.objects.new('Cube.004', me_cube_005)
ob_cube_005 = bpy.data.objects.new('Cube.005', me_cube_007)

# ---- transforms, parenting, visibility, modifiers, constraints
ob_light.location = (4.076, 1.005, 1.458)
ob_light.rotation_euler = (0.6503, 0.05522, 1.866)
ob_light.lock_rotations_4d = False
ob_light.empty_display_type = 'ARROWS'
ob_light.color = (0.0, 0.0, 0.0, 0.0)
ob_light.lineart.crease_threshold = 0.0
ob_camera.location = (7.359, -6.926, 4.958)
ob_camera.rotation_euler = (1.109, 0.0, 0.8149)
ob_camera.lock_rotations_4d = False
ob_camera.empty_display_type = 'ARROWS'
ob_camera.color = (0.0, 0.0, 0.0, 0.0)
ob_camera.display_type = 'WIRE'
ob_camera.lineart.crease_threshold = 0.0
ob_cube.location = (0.0, 0.0, 1.62)
ob_cube.scale = (0.7283, 0.7283, 0.7283)
ob_cube.lineart.crease_threshold = 0.0
_m = ob_cube.modifiers.new('Collision', 'COLLISION')
_m = ob_cube.modifiers.new('Subdivision', 'SUBSURF')
_m.uv_smooth = 'PRESERVE_CORNERS'
ob_cube_001.location = (0.0108, -0.0004779, 2.71)
ob_cube_001.rotation_euler = (6.328, -0.005248, 0.008994)
ob_cube_001.scale = (0.4098, 0.4098, -0.4098)
ob_cube_001.lineart.crease_threshold = 0.0
_m = ob_cube_001.modifiers.new('Collision', 'COLLISION')
_m = ob_cube_001.modifiers.new('Subdivision', 'SUBSURF')
_m.uv_smooth = 'PRESERVE_CORNERS'
_m = ob_cube_001.modifiers.new('Subdivision.001', 'SUBSURF')
_m.uv_smooth = 'PRESERVE_CORNERS'
ob_cube_002.location = (0.0, -0.3697, 0.4434)
ob_cube_002.rotation_euler = (0.0, -0.1526, 0.0)
ob_cube_002.scale = (0.4469, 0.2746, 0.4469)
ob_cube_002.lineart.crease_threshold = 0.0
_m = ob_cube_002.modifiers.new('Collision', 'COLLISION')
ob_cube_003.location = (0.0, 0.3724, 0.4426)
ob_cube_003.scale = (0.4469, 0.2746, 0.4469)
ob_cube_003.lineart.crease_threshold = 0.0
_m = ob_cube_003.modifiers.new('Collision', 'COLLISION')
ob_cube_004.location = (0.0, 1.158, 1.59)
ob_cube_004.rotation_euler = (-0.2618, 0.0, -0.1526)
ob_cube_004.scale = (0.2436, 0.3945, 0.2466)
ob_cube_004.lineart.crease_threshold = 0.0
_m = ob_cube_004.modifiers.new('Collision', 'COLLISION')
ob_cube_005.location = (0.0, -1.146, 1.59)
ob_cube_005.rotation_euler = (0.2618, 0.0, 0.0)
ob_cube_005.scale = (0.2436, 0.3945, 0.2466)
ob_cube_005.lineart.crease_threshold = 0.0
_m = ob_cube_005.modifiers.new('Collision', 'COLLISION')

# ---- collection membership
col_collection.objects.link(ob_light)
col_collection.objects.link(ob_camera)
col_collection.objects.link(ob_cube)
col_collection.objects.link(ob_cube_001)
col_collection.objects.link(ob_cube_002)
col_collection.objects.link(ob_cube_003)
col_collection.objects.link(ob_cube_004)
col_collection.objects.link(ob_cube_005)

# ---- scene / render settings (as saved in the file)
scene.camera = ob_camera
scene.frame_start = 1; scene.frame_end = 60; scene.frame_set(12)
scene.render.engine = 'BLENDER_EEVEE_NEXT'
scene.render.film_transparent = True
scene.cycles.use_denoising = False
scene.cycles.samples = 128
scene.cycles.sampling_pattern = 'TABULATED_SOBOL'
scene.cycles.use_adaptive_sampling = False
scene.cycles.use_light_tree = False
scene.view_settings.view_transform = 'Filmic'
bpy.context.view_layer.update()
